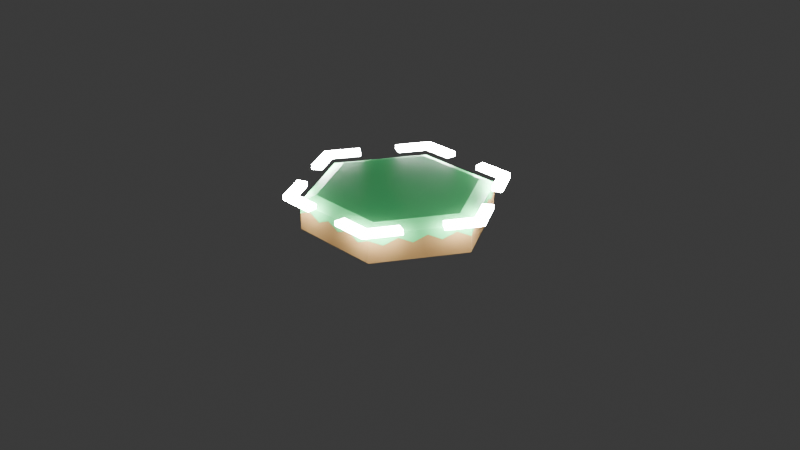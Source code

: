 # Source: tiles_grid.blend  (saved by Blender 4.3.34; exported with 4.5.12 LTS)
import bpy
from mathutils import Matrix  # noqa: F401  (used for matrix-valued properties, if any)

bpy.ops.wm.read_factory_settings(use_empty=True)
scene = bpy.context.scene
scene.name = 'Scene'

# ---- collections
col_collection = bpy.data.collections.new('Collection'); scene.collection.children.link(col_collection)

# ---- materials (node trees are filled in below, after node groups)
mat_material_001 = bpy.data.materials.new('Material.001')
mat_material_001.diffuse_color = (0.2301, 0.1332, 0.04656, 1.0)
mat_material_003 = bpy.data.materials.new('Material.003')
mat_material_003.diffuse_color = (0.04971, 0.4342, 0.1356, 1.0)
mat_material = bpy.data.materials.new('Material')

# ---- material node trees
mat_material_001.use_nodes = True; mat_material_001.node_tree.nodes.clear()
_N = mat_material_001.node_tree.nodes; _L = mat_material_001.node_tree.links
n0 = _N.new('ShaderNodeBsdfPrincipled'); n0.name = 'Principled BSDF'; n0.location = (10, 300)
n0.inputs[0].default_value = (0.2301, 0.1332, 0.04656, 1.0)
n1 = _N.new('ShaderNodeOutputMaterial'); n1.name = 'Material Output'; n1.location = (300, 300)
_L.new(n0.outputs[0], n1.inputs[0])
n1.is_active_output = True
mat_material_003.use_nodes = True; mat_material_003.node_tree.nodes.clear()
_N = mat_material_003.node_tree.nodes; _L = mat_material_003.node_tree.links
n0 = _N.new('ShaderNodeBsdfPrincipled'); n0.name = 'Principled BSDF'; n0.location = (10, 300)
n0.inputs[0].default_value = (0.04971, 0.4342, 0.1356, 1.0)
n1 = _N.new('ShaderNodeOutputMaterial'); n1.name = 'Material Output'; n1.location = (300, 300)
_L.new(n0.outputs[0], n1.inputs[0])
n1.is_active_output = True
mat_material.use_nodes = True; mat_material.node_tree.nodes.clear()
_N = mat_material.node_tree.nodes; _L = mat_material.node_tree.links
n0 = _N.new('ShaderNodeBsdfPrincipled'); n0.name = 'Principled BSDF'; n0.location = (10, 300)
n0.inputs[0].default_value = (1.0, 1.0, 1.0, 1.0)
n0.inputs[28].default_value = 100.0
n1 = _N.new('ShaderNodeOutputMaterial'); n1.name = 'Material Output'; n1.location = (300, 300)
_L.new(n0.outputs[0], n1.inputs[0])
n1.is_active_output = True

# ---- world
world_world = bpy.data.worlds.new('World'); scene.world = world_world
world_world.use_nodes = True; world_world.node_tree.nodes.clear()
_N = world_world.node_tree.nodes; _L = world_world.node_tree.links
n0 = _N.new('ShaderNodeOutputWorld'); n0.name = 'World Output'; n0.location = (300, 300)
n1 = _N.new('ShaderNodeBackground'); n1.name = 'Background'; n1.location = (10, 300)
n1.inputs[0].default_value = (0.05088, 0.05088, 0.05088, 1.0)
_L.new(n1.outputs[0], n0.inputs[0])
n0.is_active_output = True
world_world.color = (0.05088, 0.05088, 0.05088)
world_world.sun_shadow_jitter_overblur = 0.0

# ---- cameras
cam_camera = bpy.data.cameras.new('Camera')
cam_camera.clip_end = 100.0
cam_camera.ortho_scale = 7.314

# ---- lights
light_light = bpy.data.lights.new('Light', 'POINT')
light_light.energy = 1000.0
light_light.shadow_soft_size = 0.1

# ---- meshes
me_circle_001 = bpy.data.meshes.new('Circle.001')
me_circle_001.from_pydata([(0.0, 1.0, 0.0), (0.0, 1.0, 0.0), (0.0, 1.0, 0.0), (-0.866, 0.5, 0.0), (-0.866, 0.5, 0.0), (-0.866, 0.5, 0.0), (-0.866, -0.5, 0.0), (-0.866, -0.5, 0.0), (-0.866, -0.5, 0.0), (0.0, -1.0, 0.0), (0.0, -1.0, 0.0), (0.0, -1.0, 0.0), (0.866, -0.5, 0.0), (0.866, -0.5, 0.0), (0.866, -0.5, 0.0), (0.866, 0.5, 0.0), (0.866, 0.5, 0.0), (0.866, 0.5, 0.0), (-0.866, -0.5, 0.2397), (-0.866, -0.5, 0.2397), (-0.866, 0.5, 0.1742), (-0.866, 0.5, 0.1742), (0.866, 0.5, 0.1742), (0.866, 0.5, 0.1742), (0.866, -0.5, 0.2397), (0.866, -0.5, 0.2397), (0.0, -1.0, 0.1742), (0.0, -1.0, 0.1742), (0.0, 1.0, 0.2397), (0.0, 1.0, 0.2397), (0.866, 0.3571, 0.0), (0.866, 0.3571, 0.0), (0.866, 0.2143, 0.0), (0.866, 0.2143, 0.0), (0.866, 0.07143, 0.0), (0.866, 0.07143, 0.0), (0.866, -0.07143, 0.0), (0.866, -0.07143, 0.0), (0.866, -0.2143, 0.0), (0.866, -0.2143, 0.0), (0.866, -0.3571, 0.0), (0.866, -0.3571, 0.0), (0.866, 0.3571, 0.2397), (0.866, 0.2143, 0.1742), (0.866, 0.07143, 0.2397), (0.866, -0.07143, 0.1742), (0.866, -0.2143, 0.2397), (0.866, -0.3571, 0.1742), (0.1237, 0.9286, 0.0), (0.1237, 0.9286, 0.0), (0.2474, 0.8571, 0.0), (0.2474, 0.8571, 0.0), (0.3712, 0.7857, 0.0), (0.3712, 0.7857, 0.0), (0.4949, 0.7143, 0.0), (0.4949, 0.7143, 0.0), (0.6186, 0.6429, 0.0), (0.6186, 0.6429, 0.0), (0.7423, 0.5714, 0.0), (0.7423, 0.5714, 0.0), (0.1237, 0.9286, 0.1742), (0.2474, 0.8571, 0.2397), (0.3712, 0.7857, 0.1742), (0.4949, 0.7143, 0.2397), (0.6186, 0.6429, 0.1742), (0.7423, 0.5714, 0.2397), (-0.7423, 0.5714, 0.0), (-0.7423, 0.5714, 0.0), (-0.6186, 0.6429, 0.0), (-0.6186, 0.6429, 0.0), (-0.4949, 0.7143, 0.0), (-0.4949, 0.7143, 0.0), (-0.3712, 0.7857, 0.0), (-0.3712, 0.7857, 0.0), (-0.2474, 0.8571, 0.0), (-0.2474, 0.8571, 0.0), (-0.1237, 0.9286, 0.0), (-0.1237, 0.9286, 0.0), (-0.7423, 0.5714, 0.2397), (-0.6186, 0.6429, 0.1742), (-0.4949, 0.7143, 0.2397), (-0.3712, 0.7857, 0.1742), (-0.2474, 0.8571, 0.2397), (-0.1237, 0.9286, 0.1742), (-0.866, -0.3571, 0.0), (-0.866, -0.3571, 0.0), (-0.866, -0.2143, 0.0), (-0.866, -0.2143, 0.0), (-0.866, -0.07143, 0.0), (-0.866, -0.07143, 0.0), (-0.866, 0.07143, 0.0), (-0.866, 0.07143, 0.0), (-0.866, 0.2143, 0.0), (-0.866, 0.2143, 0.0), (-0.866, 0.3571, 0.0), (-0.866, 0.3571, 0.0), (-0.866, -0.3571, 0.1742), (-0.866, -0.2143, 0.2397), (-0.866, -0.07143, 0.1742), (-0.866, 0.07143, 0.2397), (-0.866, 0.2143, 0.1742), (-0.866, 0.3571, 0.2397), (-0.1237, -0.9286, 0.0), (-0.1237, -0.9286, 0.0), (-0.2474, -0.8571, 0.0), (-0.2474, -0.8571, 0.0), (-0.3712, -0.7857, 0.0), (-0.3712, -0.7857, 0.0), (-0.4949, -0.7143, 0.0), (-0.4949, -0.7143, 0.0), (-0.6186, -0.6429, 0.0), (-0.6186, -0.6429, 0.0), (-0.7423, -0.5714, 0.0), (-0.7423, -0.5714, 0.0), (-0.1237, -0.9286, 0.2397), (-0.2474, -0.8571, 0.1742), (-0.3712, -0.7857, 0.2397), (-0.4949, -0.7143, 0.1742), (-0.6186, -0.6429, 0.2397), (-0.7423, -0.5714, 0.1742), (0.7423, -0.5714, 0.0), (0.7423, -0.5714, 0.0), (0.6186, -0.6429, 0.0), (0.6186, -0.6429, 0.0), (0.4949, -0.7143, 0.0), (0.4949, -0.7143, 0.0), (0.3712, -0.7857, 0.0), (0.3712, -0.7857, 0.0), (0.2474, -0.8571, 0.0), (0.2474, -0.8571, 0.0), (0.1237, -0.9286, 0.0), (0.1237, -0.9286, 0.0), (0.7423, -0.5714, 0.1742), (0.6186, -0.6429, 0.2397), (0.4949, -0.7143, 0.1742), (0.3712, -0.7857, 0.2397), (0.2474, -0.8571, 0.1742), (0.1237, -0.9286, 0.2397), (0.0, 1.0, 0.2988), (0.0, 1.0, 0.2988), (0.0, 1.0, 0.2988), (0.0, 1.0, 0.2988), (-0.866, 0.5, 0.2988), (-0.866, 0.5, 0.2988), (-0.866, 0.5, 0.2988), (-0.866, 0.5, 0.2988), (-0.866, -0.5, 0.2988), (-0.866, -0.5, 0.2988), (-0.866, -0.5, 0.2988), (-0.866, -0.5, 0.2988), (0.0, -1.0, 0.2988), (0.0, -1.0, 0.2988), (0.0, -1.0, 0.2988), (0.0, -1.0, 0.2988), (0.866, -0.5, 0.2988), (0.866, -0.5, 0.2988), (0.866, -0.5, 0.2988), (0.866, -0.5, 0.2988), (0.866, 0.5, 0.2988), (0.866, 0.5, 0.2988), (0.866, 0.5, 0.2988), (0.866, 0.5, 0.2988), (-2.82e-10, 0.8405, 0.3573), (-2.82e-10, 0.8405, 0.3573), (-2.82e-10, 0.8405, 0.3573), (-0.7279, 0.4202, 0.3573), (-0.7279, 0.4202, 0.3573), (-0.7279, 0.4202, 0.3573), (-0.7279, -0.4202, 0.3573), (-0.7279, -0.4202, 0.3573), (-0.7279, -0.4202, 0.3573), (-2.82e-10, -0.8405, 0.3573), (-2.82e-10, -0.8405, 0.3573), (-2.82e-10, -0.8405, 0.3573), (0.7279, -0.4202, 0.3573), (0.7279, -0.4202, 0.3573), (0.7279, -0.4202, 0.3573), (0.7279, 0.4202, 0.3573), (0.7279, 0.4202, 0.3573), (0.7279, 0.4202, 0.3573), (-0.866, -0.5, 0.2397), (-0.866, -0.5, 0.2397), (-0.866, 0.5, 0.1742), (-0.866, 0.5, 0.1742), (0.866, 0.5, 0.1742), (0.866, 0.5, 0.1742), (0.866, -0.5, 0.2397), (0.866, -0.5, 0.2397), (0.0, -1.0, 0.1742), (0.0, -1.0, 0.1742), (0.0, 1.0, 0.2397), (0.0, 1.0, 0.2397), (0.866, 0.3571, 0.2988), (0.866, 0.3571, 0.2988), (0.866, 0.2143, 0.2988), (0.866, 0.2143, 0.2988), (0.866, 0.07143, 0.2988), (0.866, 0.07143, 0.2988), (0.866, -0.07143, 0.2988), (0.866, -0.07143, 0.2988), (0.866, -0.2143, 0.2988), (0.866, -0.2143, 0.2988), (0.866, -0.3571, 0.2988), (0.866, -0.3571, 0.2988), (0.7279, 0.3002, 0.3573), (0.7279, 0.3002, 0.3573), (0.7279, 0.1801, 0.3573), (0.7279, 0.1801, 0.3573), (0.7279, 0.06003, 0.3573), (0.7279, 0.06003, 0.3573), (0.7279, -0.06003, 0.3573), (0.7279, -0.06003, 0.3573), (0.7279, -0.1801, 0.3573), (0.7279, -0.1801, 0.3573), (0.7279, -0.3002, 0.3573), (0.7279, -0.3002, 0.3573), (0.866, 0.3571, 0.2397), (0.866, 0.2143, 0.1742), (0.866, 0.07143, 0.2397), (0.866, -0.07143, 0.1742), (0.866, -0.2143, 0.2397), (0.866, -0.3571, 0.1742), (0.1237, 0.9286, 0.2988), (0.1237, 0.9286, 0.2988), (0.2474, 0.8571, 0.2988), (0.2474, 0.8571, 0.2988), (0.3712, 0.7857, 0.2988), (0.3712, 0.7857, 0.2988), (0.4949, 0.7143, 0.2988), (0.4949, 0.7143, 0.2988), (0.6186, 0.6429, 0.2988), (0.6186, 0.6429, 0.2988), (0.7423, 0.5714, 0.2988), (0.7423, 0.5714, 0.2988), (0.104, 0.7804, 0.3573), (0.104, 0.7804, 0.3573), (0.208, 0.7204, 0.3573), (0.208, 0.7204, 0.3573), (0.3119, 0.6604, 0.3573), (0.3119, 0.6604, 0.3573), (0.4159, 0.6003, 0.3573), (0.4159, 0.6003, 0.3573), (0.5199, 0.5403, 0.3573), (0.5199, 0.5403, 0.3573), (0.6239, 0.4803, 0.3573), (0.6239, 0.4803, 0.3573), (0.1237, 0.9286, 0.1742), (0.2474, 0.8571, 0.2397), (0.3712, 0.7857, 0.1742), (0.4949, 0.7143, 0.2397), (0.6186, 0.6429, 0.1742), (0.7423, 0.5714, 0.2397), (-0.7423, 0.5714, 0.2988), (-0.7423, 0.5714, 0.2988), (-0.6186, 0.6429, 0.2988), (-0.6186, 0.6429, 0.2988), (-0.4949, 0.7143, 0.2988), (-0.4949, 0.7143, 0.2988), (-0.3712, 0.7857, 0.2988), (-0.3712, 0.7857, 0.2988), (-0.2474, 0.8571, 0.2988), (-0.2474, 0.8571, 0.2988), (-0.1237, 0.9286, 0.2988), (-0.1237, 0.9286, 0.2988), (-0.6239, 0.4803, 0.3573), (-0.6239, 0.4803, 0.3573), (-0.5199, 0.5403, 0.3573), (-0.5199, 0.5403, 0.3573), (-0.4159, 0.6003, 0.3573), (-0.4159, 0.6003, 0.3573), (-0.3119, 0.6604, 0.3573), (-0.3119, 0.6604, 0.3573), (-0.208, 0.7204, 0.3573), (-0.208, 0.7204, 0.3573), (-0.104, 0.7804, 0.3573), (-0.104, 0.7804, 0.3573), (-0.7423, 0.5714, 0.2397), (-0.6186, 0.6429, 0.1742), (-0.4949, 0.7143, 0.2397), (-0.3712, 0.7857, 0.1742), (-0.2474, 0.8571, 0.2397), (-0.1237, 0.9286, 0.1742), (-0.866, -0.3571, 0.2988), (-0.866, -0.3571, 0.2988), (-0.866, -0.2143, 0.2988), (-0.866, -0.2143, 0.2988), (-0.866, -0.07143, 0.2988), (-0.866, -0.07143, 0.2988), (-0.866, 0.07143, 0.2988), (-0.866, 0.07143, 0.2988), (-0.866, 0.2143, 0.2988), (-0.866, 0.2143, 0.2988), (-0.866, 0.3571, 0.2988), (-0.866, 0.3571, 0.2988), (-0.7279, -0.3002, 0.3573), (-0.7279, -0.3002, 0.3573), (-0.7279, -0.1801, 0.3573), (-0.7279, -0.1801, 0.3573), (-0.7279, -0.06003, 0.3573), (-0.7279, -0.06003, 0.3573), (-0.7279, 0.06003, 0.3573), (-0.7279, 0.06003, 0.3573), (-0.7279, 0.1801, 0.3573), (-0.7279, 0.1801, 0.3573), (-0.7279, 0.3002, 0.3573), (-0.7279, 0.3002, 0.3573), (-0.866, -0.3571, 0.1742), (-0.866, -0.2143, 0.2397), (-0.866, -0.07143, 0.1742), (-0.866, 0.07143, 0.2397), (-0.866, 0.2143, 0.1742), (-0.866, 0.3571, 0.2397), (-0.1237, -0.9286, 0.2988), (-0.1237, -0.9286, 0.2988), (-0.2474, -0.8571, 0.2988), (-0.2474, -0.8571, 0.2988), (-0.3712, -0.7857, 0.2988), (-0.3712, -0.7857, 0.2988), (-0.4949, -0.7143, 0.2988), (-0.4949, -0.7143, 0.2988), (-0.6186, -0.6429, 0.2988), (-0.6186, -0.6429, 0.2988), (-0.7423, -0.5714, 0.2988), (-0.7423, -0.5714, 0.2988), (-0.104, -0.7804, 0.3573), (-0.104, -0.7804, 0.3573), (-0.208, -0.7204, 0.3573), (-0.208, -0.7204, 0.3573), (-0.3119, -0.6604, 0.3573), (-0.3119, -0.6604, 0.3573), (-0.4159, -0.6003, 0.3573), (-0.4159, -0.6003, 0.3573), (-0.5199, -0.5403, 0.3573), (-0.5199, -0.5403, 0.3573), (-0.6239, -0.4803, 0.3573), (-0.6239, -0.4803, 0.3573), (-0.1237, -0.9286, 0.2397), (-0.2474, -0.8571, 0.1742), (-0.3712, -0.7857, 0.2397), (-0.4949, -0.7143, 0.1742), (-0.6186, -0.6429, 0.2397), (-0.7423, -0.5714, 0.1742), (0.7423, -0.5714, 0.2988), (0.7423, -0.5714, 0.2988), (0.6186, -0.6429, 0.2988), (0.6186, -0.6429, 0.2988), (0.4949, -0.7143, 0.2988), (0.4949, -0.7143, 0.2988), (0.3712, -0.7857, 0.2988), (0.3712, -0.7857, 0.2988), (0.2474, -0.8571, 0.2988), (0.2474, -0.8571, 0.2988), (0.1237, -0.9286, 0.2988), (0.1237, -0.9286, 0.2988), (0.6239, -0.4803, 0.3573), (0.6239, -0.4803, 0.3573), (0.5199, -0.5403, 0.3573), (0.5199, -0.5403, 0.3573), (0.4159, -0.6003, 0.3573), (0.4159, -0.6003, 0.3573), (0.3119, -0.6604, 0.3573), (0.3119, -0.6604, 0.3573), (0.208, -0.7204, 0.3573), (0.208, -0.7204, 0.3573), (0.104, -0.7804, 0.3573), (0.104, -0.7804, 0.3573), (0.7423, -0.5714, 0.1742), (0.6186, -0.6429, 0.2397), (0.4949, -0.7143, 0.1742), (0.3712, -0.7857, 0.2397), (0.2474, -0.8571, 0.1742), (0.1237, -0.9286, 0.2397)], [], [(94, 3, 66), (66, 68, 70), (66, 70, 72), (92, 94, 66), (90, 92, 66), (90, 66, 72), (88, 90, 72), (74, 76, 0), (88, 72, 74), (86, 88, 74), (74, 0, 48), (74, 48, 50), (84, 86, 74), (112, 6, 84), (108, 110, 112), (106, 108, 112), (112, 84, 74), (74, 50, 52), (52, 54, 56), (58, 15, 30), (52, 56, 58), (112, 74, 52), (104, 106, 112), (130, 9, 102), (104, 112, 52), (130, 102, 104), (128, 130, 104), (104, 52, 58), (58, 30, 32), (58, 32, 34), (128, 104, 58), (126, 128, 58), (58, 34, 36), (58, 36, 38), (124, 126, 58), (120, 122, 124), (40, 12, 120), (58, 38, 40), (120, 124, 58), (58, 40, 120), (121, 13, 24), (121, 24, 132), (49, 1, 28), (49, 28, 60), (67, 4, 20), (67, 20, 78), (103, 11, 27), (103, 27, 114), (31, 17, 23), (31, 23, 42), (85, 8, 19), (85, 19, 96), (14, 41, 47), (14, 47, 25), (41, 39, 46), (41, 46, 47), (39, 37, 45), (39, 45, 46), (37, 35, 44), (37, 44, 45), (35, 33, 43), (35, 43, 44), (33, 31, 42), (33, 42, 43), (16, 59, 65), (16, 65, 22), (59, 57, 64), (59, 64, 65), (57, 55, 63), (57, 63, 64), (55, 53, 62), (55, 62, 63), (53, 51, 61), (53, 61, 62), (51, 49, 60), (51, 60, 61), (2, 77, 83), (2, 83, 29), (77, 75, 82), (77, 82, 83), (75, 73, 81), (75, 81, 82), (73, 71, 80), (73, 80, 81), (71, 69, 79), (71, 79, 80), (69, 67, 78), (69, 78, 79), (5, 95, 101), (5, 101, 21), (95, 93, 100), (95, 100, 101), (93, 91, 99), (93, 99, 100), (91, 89, 98), (91, 98, 99), (89, 87, 97), (89, 97, 98), (87, 85, 96), (87, 96, 97), (7, 113, 119), (7, 119, 18), (113, 111, 118), (113, 118, 119), (111, 109, 117), (111, 117, 118), (109, 107, 116), (109, 116, 117), (107, 105, 115), (107, 115, 116), (105, 103, 114), (105, 114, 115), (10, 131, 137), (10, 137, 26), (131, 129, 136), (131, 136, 137), (129, 127, 135), (129, 135, 136), (127, 125, 134), (127, 134, 135), (125, 123, 133), (125, 133, 134), (123, 121, 132), (123, 132, 133), (192, 159, 179), (192, 179, 205), (306, 181, 149), (306, 149, 283), (216, 185, 161), (216, 161, 193), (336, 189, 153), (336, 153, 313), (276, 182, 144), (276, 144, 253), (246, 190, 139), (246, 139, 223), (366, 186, 156), (366, 156, 343), (264, 165, 304), (264, 304, 302), (270, 268, 266), (266, 264, 302), (266, 302, 300), (270, 266, 300), (270, 300, 298), (162, 274, 272), (272, 270, 298), (272, 298, 296), (234, 162, 272), (240, 238, 236), (236, 234, 272), (272, 296, 294), (294, 168, 334), (332, 330, 328), (294, 334, 332), (236, 272, 294), (242, 240, 236), (177, 244, 242), (204, 177, 242), (242, 236, 294), (294, 332, 328), (294, 328, 326), (204, 242, 294), (206, 204, 294), (294, 326, 324), (324, 171, 364), (324, 364, 362), (206, 294, 324), (208, 206, 324), (324, 362, 360), (360, 358, 356), (354, 174, 214), (360, 356, 354), (208, 324, 360), (210, 208, 360), (360, 354, 214), (212, 210, 360), (360, 214, 212), (312, 152, 173), (312, 173, 325), (252, 142, 166), (252, 166, 265), (222, 138, 163), (222, 163, 235), (342, 154, 175), (342, 175, 355), (282, 147, 170), (282, 170, 295), (187, 221, 203), (187, 203, 157), (221, 220, 201), (221, 201, 203), (220, 219, 199), (220, 199, 201), (219, 218, 197), (219, 197, 199), (218, 217, 195), (218, 195, 197), (217, 216, 193), (217, 193, 195), (155, 202, 215), (155, 215, 176), (202, 200, 213), (202, 213, 215), (200, 198, 211), (200, 211, 213), (198, 196, 209), (198, 209, 211), (196, 194, 207), (196, 207, 209), (194, 192, 205), (194, 205, 207), (158, 232, 245), (158, 245, 178), (232, 230, 243), (232, 243, 245), (230, 228, 241), (230, 241, 243), (228, 226, 239), (228, 239, 241), (226, 224, 237), (226, 237, 239), (224, 222, 235), (224, 235, 237), (184, 251, 233), (184, 233, 160), (251, 250, 231), (251, 231, 233), (250, 249, 229), (250, 229, 231), (249, 248, 227), (249, 227, 229), (248, 247, 225), (248, 225, 227), (247, 246, 223), (247, 223, 225), (140, 262, 275), (140, 275, 164), (262, 260, 273), (262, 273, 275), (260, 258, 271), (260, 271, 273), (258, 256, 269), (258, 269, 271), (256, 254, 267), (256, 267, 269), (254, 252, 265), (254, 265, 267), (191, 281, 263), (191, 263, 141), (281, 280, 261), (281, 261, 263), (280, 279, 259), (280, 259, 261), (279, 278, 257), (279, 257, 259), (278, 277, 255), (278, 255, 257), (277, 276, 253), (277, 253, 255), (143, 292, 305), (143, 305, 167), (292, 290, 303), (292, 303, 305), (290, 288, 301), (290, 301, 303), (288, 286, 299), (288, 299, 301), (286, 284, 297), (286, 297, 299), (284, 282, 295), (284, 295, 297), (183, 311, 293), (183, 293, 145), (311, 310, 291), (311, 291, 293), (310, 309, 289), (310, 289, 291), (309, 308, 287), (309, 287, 289), (308, 307, 285), (308, 285, 287), (307, 306, 283), (307, 283, 285), (146, 322, 335), (146, 335, 169), (322, 320, 333), (322, 333, 335), (320, 318, 331), (320, 331, 333), (318, 316, 329), (318, 329, 331), (316, 314, 327), (316, 327, 329), (314, 312, 325), (314, 325, 327), (180, 341, 323), (180, 323, 148), (341, 340, 321), (341, 321, 323), (340, 339, 319), (340, 319, 321), (339, 338, 317), (339, 317, 319), (338, 337, 315), (338, 315, 317), (337, 336, 313), (337, 313, 315), (150, 352, 365), (150, 365, 172), (352, 350, 363), (352, 363, 365), (350, 348, 361), (350, 361, 363), (348, 346, 359), (348, 359, 361), (346, 344, 357), (346, 357, 359), (344, 342, 355), (344, 355, 357), (188, 371, 353), (188, 353, 151), (371, 370, 351), (371, 351, 353), (370, 369, 349), (370, 349, 351), (369, 368, 347), (369, 347, 349), (368, 367, 345), (368, 345, 347), (367, 366, 343), (367, 343, 345)])
me_circle_001.polygons.foreach_set('use_smooth', [0, 1, 1, 0, 0, 0, 0, 0, 0, 0, 0, 0, 0, 0, 0, 1, 0, 0, 1, 0, 1, 0, 0, 0, 0, 0, 0, 0, 0, 0, 0, 0, 0, 0, 0, 1, 0, 0, 0, 0, 0, 0, 0, 0, 0, 0, 0, 0, 0, 0, 0, 0, 0, 0, 0, 0, 0, 0, 0, 0, 0, 0, 0, 0, 0, 0, 0, 0, 0, 0, 0, 0, 0, 0, 1, 0, 0, 0, 0, 0, 1, 0, 0, 0, 0, 0, 0, 0, 0, 0, 0, 0, 0, 0, 0, 0, 0, 0, 0, 0, 0, 0, 0, 0, 1, 0, 0, 0, 0, 0, 0, 0, 0, 0, 0, 0, 0, 0, 0, 0, 0, 0, 1, 0, 0, 0, 0, 0, 0, 0, 0, 0, 0, 1, 0, 0, 0, 0, 0, 0, 1, 0, 0, 0, 0, 1, 0, 0, 0, 1, 0, 0, 0, 1, 0, 0, 1, 0, 0, 0, 0, 0, 0, 0, 0, 0, 0, 0, 0, 0, 1, 0, 1, 0, 0, 0, 0, 0, 1, 0, 1, 0, 1, 0, 1, 0, 0, 0, 0, 0, 0, 0, 0, 0, 0, 0, 0, 0, 0, 0, 0, 0, 0, 0, 0, 0, 0, 0, 0, 0, 0, 0, 0, 0, 0, 0, 0, 0, 1, 1, 1, 0, 0, 1, 0, 0, 0, 1, 0, 0, 0, 0, 0, 0, 0, 1, 1, 0, 0, 0, 0, 0, 1, 0, 1, 0, 0, 0, 0, 0, 0, 0, 0, 0, 0, 0, 0, 0, 0, 0, 0, 0, 0, 0, 0, 0, 0, 0, 0, 0, 0, 0, 0, 0, 0, 0, 0, 0, 0, 0, 0, 0, 0, 0, 0, 0, 0, 0, 0, 0, 1, 1, 1, 0, 0, 1, 0, 0, 0, 0, 0, 1, 0, 0, 0, 0, 0, 0, 1, 0, 0, 0, 0, 0, 1, 0, 1, 0, 0, 0, 0, 0, 0, 0, 0, 0, 0, 0, 0, 0, 0, 1])
me_circle_001.polygons.foreach_set('material_index', [0, 0, 0, 0, 0, 0, 0, 0, 0, 0, 0, 0, 0, 0, 0, 0, 0, 0, 0, 0, 0, 0, 0, 0, 0, 0, 0, 0, 0, 0, 0, 0, 0, 0, 0, 0, 0, 0, 0, 0, 0, 0, 0, 0, 0, 0, 0, 0, 0, 0, 0, 0, 0, 0, 0, 0, 0, 0, 0, 0, 0, 0, 0, 0, 0, 0, 0, 0, 0, 0, 0, 0, 0, 0, 0, 0, 0, 0, 0, 0, 0, 0, 0, 0, 0, 0, 0, 0, 0, 0, 0, 0, 0, 0, 0, 0, 0, 0, 0, 0, 0, 0, 0, 0, 0, 0, 0, 0, 0, 0, 0, 0, 0, 0, 0, 0, 0, 0, 0, 0, 0, 0, 0, 0, 1, 1, 1, 1, 1, 1, 1, 1, 1, 1, 1, 1, 1, 1, 1, 1, 1, 1, 1, 1, 1, 1, 1, 1, 1, 1, 1, 1, 1, 1, 1, 1, 1, 1, 1, 1, 1, 1, 1, 1, 1, 1, 1, 1, 1, 1, 1, 1, 1, 1, 1, 1, 1, 1, 1, 1, 1, 1, 1, 1, 1, 1, 1, 1, 1, 1, 1, 1, 1, 1, 1, 1, 1, 1, 1, 1, 1, 1, 1, 1, 1, 1, 1, 1, 1, 1, 1, 1, 1, 1, 1, 1, 1, 1, 1, 1, 1, 1, 1, 1, 1, 1, 1, 1, 1, 1, 1, 1, 1, 1, 1, 1, 1, 1, 1, 1, 1, 1, 1, 1, 1, 1, 1, 1, 1, 1, 1, 1, 1, 1, 1, 1, 1, 1, 1, 1, 1, 1, 1, 1, 1, 1, 1, 1, 1, 1, 1, 1, 1, 1, 1, 1, 1, 1, 1, 1, 1, 1, 1, 1, 1, 1, 1, 1, 1, 1, 1, 1, 1, 1, 1, 1, 1, 1, 1, 1, 1, 1, 1, 1, 1, 1, 1, 1, 1, 1, 1, 1, 1, 1, 1, 1, 1, 1, 1, 1, 1, 1, 1, 1, 1, 1, 1, 1, 1, 1, 1, 1])
_uv = me_circle_001.uv_layers.new(name='UVMap')
_uv.uv.foreach_set('vector', [0.0, 0.0, 0.0, 0.0, 0.0, 0.0, 0.0, 0.0, 0.0, 0.0, 0.0, 0.0, 0.0, 0.0, 0.0, 0.0, 0.0, 0.0, 0.0, 0.0, 0.0, 0.0, 0.0, 0.0, 0.0, 0.0, 0.0, 0.0, 0.0, 0.0, 0.0, 0.0, 0.0, 0.0, 0.0, 0.0, 0.0, 0.0, 0.0, 0.0, 0.0, 0.0, 0.0, 0.0, 0.0, 0.0, 0.0, 0.0, 0.0, 0.0, 0.0, 0.0, 0.0, 0.0, 0.0, 0.0, 0.0, 0.0, 0.0, 0.0, 0.0, 0.0, 0.0, 0.0, 0.0, 0.0, 0.0, 0.0, 0.0, 0.0, 0.0, 0.0, 0.0, 0.0, 0.0, 0.0, 0.0, 0.0, 0.0, 0.0, 0.0, 0.0, 0.0, 0.0, 0.0, 0.0, 0.0, 0.0, 0.0, 0.0, 0.0, 0.0, 0.0, 0.0, 0.0, 0.0, 0.0, 0.0, 0.0, 0.0, 0.0, 0.0, 0.0, 0.0, 0.0, 0.0, 0.0, 0.0, 0.0, 0.0, 0.0, 0.0, 0.0, 0.0, 0.0, 0.0, 0.0, 0.0, 0.0, 0.0, 0.0, 0.0, 0.0, 0.0, 0.0, 0.0, 0.0, 0.0, 0.0, 0.0, 0.0, 0.0, 0.0, 0.0, 0.0, 0.0, 0.0, 0.0, 0.0, 0.0, 0.0, 0.0, 0.0, 0.0, 0.0, 0.0, 0.0, 0.0, 0.0, 0.0, 0.0, 0.0, 0.0, 0.0, 0.0, 0.0, 0.0, 0.0, 0.0, 0.0, 0.0, 0.0, 0.0, 0.0, 0.0, 0.0, 0.0, 0.0, 0.0, 0.0, 0.0, 0.0, 0.0, 0.0, 0.0, 0.0, 0.0, 0.0, 0.0, 0.0, 0.0, 0.0, 0.0, 0.0, 0.0, 0.0, 0.0, 0.0, 0.0, 0.0, 0.0, 0.0, 0.0, 0.0, 0.0, 0.0, 0.0, 0.0, 0.0, 0.0, 0.0, 0.0, 0.0, 0.0, 0.0, 0.0, 0.0, 0.0, 0.0, 0.0, 0.0, 0.0, 0.0, 0.0, 0.0, 0.0, 0.0, 0.0, 0.0, 0.0, 0.0, 0.0, 0.0, 0.0, 0.0, 0.0, 0.0, 0.0, 0.0, 0.0, 0.0, 0.0, 0.0, 0.0, 0.0, 0.0, 0.0, 0.0, 0.0, 0.0, 0.0, 0.0, 0.0, 0.0, 0.0, 0.0, 0.0, 0.0, 0.0, 0.0, 0.0, 0.0, 0.0, 0.0, 0.0, 0.0, 0.0, 0.0, 0.0, 0.0, 0.0, 0.0, 0.0, 0.0, 0.0, 0.0, 0.0, 0.0, 0.0, 0.0, 0.0, 0.0, 0.0, 0.0, 0.0, 0.0, 0.0, 0.0, 0.0, 0.0, 0.0, 0.0, 0.0, 0.0, 0.0, 0.0, 0.0, 0.0, 0.0, 0.0, 0.0, 0.0, 0.0, 0.0, 0.0, 0.0, 0.0, 0.0, 0.0, 0.0, 0.0, 0.0, 0.0, 0.0, 0.0, 0.0, 0.0, 0.0, 0.0, 0.0, 0.0, 0.0, 0.0, 0.0, 0.0, 0.0, 0.0, 0.0, 0.0, 0.0, 0.0, 0.0, 0.0, 0.0, 0.0, 0.0, 0.0, 0.0, 0.0, 0.0, 0.0, 0.0, 0.0, 0.0, 0.0, 0.0, 0.0, 0.0, 0.0, 0.0, 0.0, 0.0, 0.0, 0.0, 0.0, 0.0, 0.0, 0.0, 0.0, 0.0, 0.0, 0.0, 0.0, 0.0, 0.0, 0.0, 0.0, 0.0, 0.0, 0.0, 0.0, 0.0, 0.0, 0.0, 0.0, 0.0, 0.0, 0.0, 0.0, 0.0, 0.0, 0.0, 0.0, 0.0, 0.0, 0.0, 0.0, 0.0, 0.0, 0.0, 0.0, 0.0, 0.0, 0.0, 0.0, 0.0, 0.0, 0.0, 0.0, 0.0, 0.0, 0.0, 0.0, 0.0, 0.0, 0.0, 0.0, 0.0, 0.0, 0.0, 0.0, 0.0, 0.0, 0.0, 0.0, 0.0, 0.0, 0.0, 0.0, 0.0, 0.0, 0.0, 0.0, 0.0, 0.0, 0.0, 0.0, 0.0, 0.0, 0.0, 0.0, 0.0, 0.0, 0.0, 0.0, 0.0, 0.0, 0.0, 0.0, 0.0, 0.0, 0.0, 0.0, 0.0, 0.0, 0.0, 0.0, 0.0, 0.0, 0.0, 0.0, 0.0, 0.0, 0.0, 0.0, 0.0, 0.0, 0.0, 0.0, 0.0, 0.0, 0.0, 0.0, 0.0, 0.0, 0.0, 0.0, 0.0, 0.0, 0.0, 0.0, 0.0, 0.0, 0.0, 0.0, 0.0, 0.0, 0.0, 0.0, 0.0, 0.0, 0.0, 0.0, 0.0, 0.0, 0.0, 0.0, 0.0, 0.0, 0.0, 0.0, 0.0, 0.0, 0.0, 0.0, 0.0, 0.0, 0.0, 0.0, 0.0, 0.0, 0.0, 0.0, 0.0, 0.0, 0.0, 0.0, 0.0, 0.0, 0.0, 0.0, 0.0, 0.0, 0.0, 0.0, 0.0, 0.0, 0.0, 0.0, 0.0, 0.0, 0.0, 0.0, 0.0, 0.0, 0.0, 0.0, 0.0, 0.0, 0.0, 0.0, 0.0, 0.0, 0.0, 0.0, 0.0, 0.0, 0.0, 0.0, 0.0, 0.0, 0.0, 0.0, 0.0, 0.0, 0.0, 0.0, 0.0, 0.0, 0.0, 0.0, 0.0, 0.0, 0.0, 0.0, 0.0, 0.0, 0.0, 0.0, 0.0, 0.0, 0.0, 0.0, 0.0, 0.0, 0.0, 0.0, 0.0, 0.0, 0.0, 0.0, 0.0, 0.0, 0.0, 0.0, 0.0, 0.0, 0.0, 0.0, 0.0, 0.0, 0.0, 0.0, 0.0, 0.0, 0.0, 0.0, 0.0, 0.0, 0.0, 0.0, 0.0, 0.0, 0.0, 0.0, 0.0, 0.0, 0.0, 0.0, 0.0, 0.0, 0.0, 0.0, 0.0, 0.0, 0.0, 0.0, 0.0, 0.0, 0.0, 0.0, 0.0, 0.0, 0.0, 0.0, 0.0, 0.0, 0.0, 0.0, 0.0, 0.0, 0.0, 0.0, 0.0, 0.0, 0.0, 0.0, 0.0, 0.0, 0.0, 0.0, 0.0, 0.0, 0.0, 0.0, 0.0, 0.0, 0.0, 0.0, 0.0, 0.0, 0.0, 0.0, 0.0, 0.0, 0.0, 0.0, 0.0, 0.0, 0.0, 0.0, 0.0, 0.0, 0.0, 0.0, 0.0, 0.0, 0.0, 0.0, 0.0, 0.0, 0.0, 0.0, 0.0, 0.0, 0.0, 0.0, 0.0, 0.0, 0.0, 0.0, 0.0, 0.0, 0.0, 0.0, 0.0, 0.0, 0.0, 0.0, 0.0, 0.0, 0.0, 0.0, 0.0, 0.0, 0.0, 0.0, 0.0, 0.0, 0.0, 0.0, 0.0, 0.0, 0.0, 0.0, 0.0, 0.0, 0.0, 0.0, 0.0, 0.0, 0.0, 0.0, 0.0, 0.0, 0.0, 0.0, 0.0, 0.0, 0.0, 0.0, 0.0, 0.0, 0.0, 0.0, 0.0, 0.0, 0.0, 0.0, 0.0, 0.0, 0.0, 0.0, 0.0, 0.0, 0.0, 0.0, 0.0, 0.0, 0.0, 0.0, 0.0, 0.0, 0.0, 0.0, 0.0, 0.0, 0.0, 0.0, 0.0, 0.0, 0.0, 0.0, 0.0, 0.0, 0.0, 0.0, 0.0, 0.0, 0.0, 0.0, 0.0, 0.0, 0.0, 0.0, 0.0, 0.0, 0.0, 0.0, 0.0, 0.0, 0.0, 0.0, 0.0, 0.0, 0.0, 0.0, 0.0, 0.0, 0.0, 0.0, 0.0, 0.0, 0.0, 0.0, 0.0, 0.0, 0.0, 0.0, 0.0, 0.0, 0.0, 0.0, 0.0, 0.0, 0.0, 0.0, 0.0, 0.0, 0.0, 0.0, 0.0, 0.0, 0.0, 0.0, 0.0, 0.0, 0.0, 0.0, 0.0, 0.0, 0.0, 0.0, 0.0, 0.0, 0.0, 0.0, 0.0, 0.0, 0.0, 0.0, 0.0, 0.0, 0.0, 0.0, 0.0, 0.0, 0.0, 0.0, 0.0, 0.0, 0.0, 0.0, 0.0, 0.0, 0.0, 0.0, 0.0, 0.0, 0.0, 0.0, 0.0, 0.0, 0.0, 0.0, 0.0, 0.0, 0.0, 0.0, 0.0, 0.0, 0.0, 0.0, 0.0, 0.0, 0.0, 0.0, 0.0, 0.0, 0.0, 0.0, 0.0, 0.0, 0.0, 0.0, 0.0, 0.0, 0.0, 0.0, 0.0, 0.0, 0.0, 0.0, 0.0, 0.0, 0.0, 0.0, 0.0, 0.0, 0.0, 0.0, 0.0, 0.0, 0.0, 0.0, 0.0, 0.0, 0.0, 0.0, 0.0, 0.0, 0.0, 0.0, 0.0, 0.0, 0.0, 0.0, 0.0, 0.0, 0.0, 0.0, 0.0, 0.0, 0.0, 0.0, 0.0, 0.0, 0.0, 0.0, 0.0, 0.0, 0.0, 0.0, 0.0, 0.0, 0.0, 0.0, 0.0, 0.0, 0.0, 0.0, 0.0, 0.0, 0.0, 0.0, 0.0, 0.0, 0.0, 0.0, 0.0, 0.0, 0.0, 0.0, 0.0, 0.0, 0.0, 0.0, 0.0, 0.0, 0.0, 0.0, 0.0, 0.0, 0.0, 0.0, 0.0, 0.0, 0.0, 0.0, 0.0, 0.0, 0.0, 0.0, 0.0, 0.0, 0.0, 0.0, 0.0, 0.0, 0.0, 0.0, 0.0, 0.0, 0.0, 0.0, 0.0, 0.0, 0.0, 0.0, 0.0, 0.0, 0.0, 0.0, 0.0, 0.0, 0.0, 0.0, 0.0, 0.0, 0.0, 0.0, 0.0, 0.0, 0.0, 0.0, 0.0, 0.0, 0.0, 0.0, 0.0, 0.0, 0.0, 0.0, 0.0, 0.0, 0.0, 0.0, 0.0, 0.0, 0.0, 0.0, 0.0, 0.0, 0.0, 0.0, 0.0, 0.0, 0.0, 0.0, 0.0, 0.0, 0.0, 0.0, 0.0, 0.0, 0.0, 0.0, 0.0, 0.0, 0.0, 0.0, 0.0, 0.0, 0.0, 0.0, 0.0, 0.0, 0.0, 0.0, 0.0, 0.0, 0.0, 0.0, 0.0, 0.0, 0.0, 0.0, 0.0, 0.0, 0.0, 0.0, 0.0, 0.0, 0.0, 0.0, 0.0, 0.0, 0.0, 0.0, 0.0, 0.0, 0.0, 0.0, 0.0, 0.0, 0.0, 0.0, 0.0, 0.0, 0.0, 0.0, 0.0, 0.0, 0.0, 0.0, 0.0, 0.0, 0.0, 0.0, 0.0, 0.0, 0.0, 0.0, 0.0, 0.0, 0.0, 0.0, 0.0, 0.0, 0.0, 0.0, 0.0, 0.0, 0.0, 0.0, 0.0, 0.0, 0.0, 0.0, 0.0, 0.0, 0.0, 0.0, 0.0, 0.0, 0.0, 0.0, 0.0, 0.0, 0.0, 0.0, 0.0, 0.0, 0.0, 0.0, 0.0, 0.0, 0.0, 0.0, 0.0, 0.0, 0.0, 0.0, 0.0, 0.0, 0.0, 0.0, 0.0, 0.0, 0.0, 0.0, 0.0, 0.0, 0.0, 0.0, 0.0, 0.0, 0.0, 0.0, 0.0, 0.0, 0.0, 0.0, 0.0, 0.0, 0.0, 0.0, 0.0, 0.0, 0.0, 0.0, 0.0, 0.0, 0.0, 0.0, 0.0, 0.0, 0.0, 0.0, 0.0, 0.0, 0.0, 0.0, 0.0, 0.0, 0.0, 0.0, 0.0, 0.0, 0.0, 0.0, 0.0, 0.0, 0.0, 0.0, 0.0, 0.0, 0.0, 0.0, 0.0, 0.0, 0.0, 0.0, 0.0, 0.0, 0.0, 0.0, 0.0, 0.0, 0.0, 0.0, 0.0, 0.0, 0.0, 0.0, 0.0, 0.0, 0.0, 0.0, 0.0, 0.0, 0.0, 0.0, 0.0, 0.0, 0.0, 0.0, 0.0, 0.0, 0.0, 0.0, 0.0, 0.0, 0.0, 0.0, 0.0, 0.0, 0.0, 0.0, 0.0, 0.0, 0.0, 0.0, 0.0, 0.0, 0.0, 0.0, 0.0, 0.0, 0.0, 0.0, 0.0, 0.0, 0.0, 0.0, 0.0, 0.0, 0.0, 0.0, 0.0, 0.0, 0.0, 0.0, 0.0, 0.0, 0.0, 0.0, 0.0, 0.0, 0.0, 0.0, 0.0, 0.0, 0.0, 0.0, 0.0, 0.0, 0.0, 0.0, 0.0, 0.0, 0.0, 0.0, 0.0, 0.0, 0.0, 0.0, 0.0, 0.0, 0.0, 0.0, 0.0, 0.0, 0.0, 0.0, 0.0, 0.0, 0.0, 0.0, 0.0, 0.0, 0.0, 0.0, 0.0, 0.0, 0.0, 0.0, 0.0, 0.0, 0.0, 0.0, 0.0, 0.0, 0.0, 0.0, 0.0, 0.0, 0.0, 0.0, 0.0, 0.0, 0.0, 0.0, 0.0, 0.0, 0.0, 0.0, 0.0, 0.0, 0.0, 0.0, 0.0, 0.0, 0.0, 0.0, 0.0, 0.0, 0.0, 0.0, 0.0, 0.0, 0.0, 0.0, 0.0, 0.0, 0.0, 0.0, 0.0, 0.0, 0.0, 0.0, 0.0, 0.0, 0.0, 0.0, 0.0, 0.0, 0.0, 0.0, 0.0, 0.0, 0.0, 0.0, 0.0, 0.0, 0.0, 0.0, 0.0, 0.0, 0.0, 0.0, 0.0, 0.0, 0.0, 0.0, 0.0, 0.0, 0.0, 0.0, 0.0, 0.0, 0.0, 0.0, 0.0, 0.0, 0.0, 0.0, 0.0, 0.0, 0.0, 0.0, 0.0, 0.0, 0.0, 0.0, 0.0, 0.0, 0.0, 0.0, 0.0, 0.0, 0.0, 0.0, 0.0, 0.0, 0.0, 0.0, 0.0, 0.0, 0.0, 0.0, 0.0, 0.0, 0.0, 0.0, 0.0, 0.0, 0.0, 0.0, 0.0, 0.0, 0.0, 0.0, 0.0, 0.0, 0.0, 0.0, 0.0, 0.0, 0.0, 0.0, 0.0, 0.0, 0.0, 0.0, 0.0, 0.0, 0.0, 0.0, 0.0, 0.0, 0.0, 0.0, 0.0, 0.0, 0.0, 0.0, 0.0, 0.0, 0.0, 0.0, 0.0, 0.0, 0.0, 0.0, 0.0, 0.0, 0.0, 0.0, 0.0, 0.0, 0.0, 0.0, 0.0, 0.0, 0.0, 0.0, 0.0, 0.0, 0.0, 0.0, 0.0, 0.0, 0.0, 0.0, 0.0, 0.0, 0.0, 0.0, 0.0, 0.0, 0.0, 0.0, 0.0, 0.0, 0.0, 0.0, 0.0, 0.0, 0.0, 0.0, 0.0, 0.0, 0.0, 0.0, 0.0, 0.0, 0.0, 0.0, 0.0, 0.0, 0.0, 0.0, 0.0, 0.0, 0.0, 0.0, 0.0, 0.0, 0.0, 0.0, 0.0, 0.0, 0.0, 0.0, 0.0, 0.0, 0.0, 0.0, 0.0, 0.0, 0.0, 0.0, 0.0, 0.0, 0.0, 0.0, 0.0, 0.0, 0.0, 0.0, 0.0, 0.0, 0.0, 0.0, 0.0, 0.0, 0.0, 0.0, 0.0, 0.0, 0.0, 0.0, 0.0, 0.0, 0.0, 0.0, 0.0, 0.0, 0.0, 0.0, 0.0, 0.0, 0.0, 0.0, 0.0, 0.0, 0.0, 0.0, 0.0, 0.0, 0.0, 0.0, 0.0, 0.0, 0.0, 0.0, 0.0, 0.0, 0.0, 0.0, 0.0, 0.0, 0.0, 0.0, 0.0, 0.0, 0.0, 0.0, 0.0, 0.0, 0.0, 0.0, 0.0, 0.0, 0.0, 0.0, 0.0, 0.0, 0.0, 0.0, 0.0, 0.0, 0.0, 0.0, 0.0, 0.0, 0.0, 0.0, 0.0, 0.0, 0.0, 0.0, 0.0, 0.0, 0.0, 0.0, 0.0, 0.0, 0.0, 0.0, 0.0, 0.0, 0.0, 0.0, 0.0, 0.0, 0.0, 0.0, 0.0, 0.0, 0.0, 0.0, 0.0, 0.0, 0.0, 0.0, 0.0, 0.0, 0.0, 0.0, 0.0, 0.0, 0.0, 0.0, 0.0, 0.0, 0.0, 0.0, 0.0, 0.0, 0.0, 0.0, 0.0, 0.0, 0.0, 0.0, 0.0, 0.0, 0.0, 0.0, 0.0, 0.0, 0.0, 0.0, 0.0, 0.0, 0.0, 0.0, 0.0, 0.0, 0.0, 0.0, 0.0, 0.0, 0.0, 0.0, 0.0, 0.0, 0.0, 0.0, 0.0, 0.0, 0.0, 0.0, 0.0, 0.0, 0.0, 0.0, 0.0, 0.0, 0.0, 0.0, 0.0, 0.0, 0.0, 0.0, 0.0, 0.0, 0.0, 0.0, 0.0, 0.0, 0.0, 0.0, 0.0, 0.0, 0.0, 0.0, 0.0, 0.0, 0.0, 0.0, 0.0, 0.0, 0.0, 0.0, 0.0, 0.0, 0.0, 0.0, 0.0, 0.0, 0.0, 0.0, 0.0, 0.0, 0.0, 0.0, 0.0, 0.0, 0.0, 0.0, 0.0, 0.0, 0.0, 0.0, 0.0, 0.0, 0.0, 0.0, 0.0, 0.0, 0.0, 0.0, 0.0, 0.0, 0.0, 0.0, 0.0, 0.0, 0.0, 0.0, 0.0, 0.0, 0.0, 0.0, 0.0, 0.0, 0.0, 0.0, 0.0, 0.0, 0.0, 0.0, 0.0, 0.0, 0.0, 0.0, 0.0, 0.0, 0.0, 0.0, 0.0, 0.0, 0.0, 0.0, 0.0, 0.0, 0.0, 0.0, 0.0, 0.0, 0.0, 0.0, 0.0, 0.0, 0.0, 0.0, 0.0, 0.0, 0.0, 0.0, 0.0, 0.0, 0.0, 0.0, 0.0, 0.0, 0.0, 0.0, 0.0, 0.0, 0.0, 0.0, 0.0, 0.0, 0.0, 0.0, 0.0, 0.0, 0.0, 0.0, 0.0, 0.0, 0.0, 0.0, 0.0, 0.0, 0.0, 0.0, 0.0, 0.0, 0.0, 0.0, 0.0, 0.0, 0.0, 0.0, 0.0, 0.0, 0.0, 0.0, 0.0, 0.0, 0.0, 0.0, 0.0, 0.0, 0.0, 0.0, 0.0, 0.0, 0.0, 0.0, 0.0, 0.0, 0.0, 0.0, 0.0, 0.0, 0.0, 0.0, 0.0, 0.0, 0.0, 0.0, 0.0, 0.0, 0.0, 0.0, 0.0, 0.0, 0.0, 0.0, 0.0, 0.0, 0.0, 0.0, 0.0, 0.0, 0.0, 0.0, 0.0, 0.0, 0.0, 0.0, 0.0, 0.0, 0.0, 0.0, 0.0, 0.0, 0.0, 0.0, 0.0, 0.0, 0.0, 0.0, 0.0, 0.0, 0.0, 0.0, 0.0, 0.0, 0.0, 0.0, 0.0, 0.0, 0.0, 0.0, 0.0, 0.0, 0.0, 0.0, 0.0, 0.0, 0.0, 0.0, 0.0, 0.0, 0.0, 0.0, 0.0, 0.0, 0.0, 0.0, 0.0, 0.0, 0.0, 0.0, 0.0, 0.0, 0.0, 0.0, 0.0, 0.0, 0.0, 0.0, 0.0, 0.0, 0.0, 0.0, 0.0, 0.0, 0.0, 0.0, 0.0, 0.0, 0.0, 0.0, 0.0, 0.0, 0.0, 0.0, 0.0, 0.0, 0.0, 0.0, 0.0, 0.0, 0.0, 0.0, 0.0, 0.0, 0.0, 0.0, 0.0, 0.0, 0.0, 0.0, 0.0, 0.0, 0.0, 0.0, 0.0, 0.0, 0.0, 0.0, 0.0, 0.0, 0.0, 0.0, 0.0, 0.0, 0.0, 0.0, 0.0, 0.0, 0.0, 0.0, 0.0, 0.0, 0.0, 0.0, 0.0, 0.0, 0.0, 0.0, 0.0, 0.0, 0.0, 0.0, 0.0, 0.0, 0.0, 0.0, 0.0, 0.0, 0.0, 0.0, 0.0, 0.0, 0.0, 0.0, 0.0, 0.0, 0.0, 0.0, 0.0, 0.0, 0.0, 0.0, 0.0, 0.0, 0.0, 0.0, 0.0, 0.0, 0.0, 0.0, 0.0, 0.0, 0.0, 0.0, 0.0, 0.0, 0.0, 0.0, 0.0, 0.0, 0.0, 0.0, 0.0, 0.0, 0.0, 0.0, 0.0, 0.0, 0.0, 0.0, 0.0, 0.0, 0.0, 0.0, 0.0, 0.0, 0.0, 0.0, 0.0, 0.0, 0.0])
_uv.active_render = True
_uv = me_circle_001.uv_layers.new(name='UVMap.001')
_uv.uv.foreach_set('vector', [0.06699, 0.6786, 0.06699, 0.75, 0.1288, 0.7857, 0.1288, 0.7857, 0.1907, 0.8214, 0.2526, 0.8571, 0.1288, 0.7857, 0.2526, 0.8571, 0.3144, 0.8929, 0.06699, 0.6071, 0.06699, 0.6786, 0.1288, 0.7857, 0.06699, 0.5357, 0.06699, 0.6071, 0.1288, 0.7857, 0.06699, 0.5357, 0.1288, 0.7857, 0.3144, 0.8929, 0.06699, 0.4643, 0.06699, 0.5357, 0.3144, 0.8929, 0.3763, 0.9286, 0.4381, 0.9643, 0.5, 1.0, 0.06699, 0.4643, 0.3144, 0.8929, 0.3763, 0.9286, 0.06699, 0.3929, 0.06699, 0.4643, 0.3763, 0.9286, 0.3763, 0.9286, 0.5, 1.0, 0.5619, 0.9643, 0.3763, 0.9286, 0.5619, 0.9643, 0.6237, 0.9286, 0.06699, 0.3214, 0.06699, 0.3929, 0.3763, 0.9286, 0.1288, 0.2143, 0.06699, 0.25, 0.06699, 0.3214, 0.2526, 0.1429, 0.1907, 0.1786, 0.1288, 0.2143, 0.3144, 0.1071, 0.2526, 0.1429, 0.1288, 0.2143, 0.1288, 0.2143, 0.06699, 0.3214, 0.3763, 0.9286, 0.3763, 0.9286, 0.6237, 0.9286, 0.6856, 0.8929, 0.6856, 0.8929, 0.7474, 0.8571, 0.8093, 0.8214, 0.8712, 0.7857, 0.933, 0.75, 0.933, 0.6786, 0.6856, 0.8929, 0.8093, 0.8214, 0.8712, 0.7857, 0.1288, 0.2143, 0.3763, 0.9286, 0.6856, 0.8929, 0.3763, 0.07143, 0.3144, 0.1071, 0.1288, 0.2143, 0.5619, 0.03571, 0.5, 0.0, 0.4381, 0.03571, 0.3763, 0.07143, 0.1288, 0.2143, 0.6856, 0.8929, 0.5619, 0.03571, 0.4381, 0.03571, 0.3763, 0.07143, 0.6237, 0.07143, 0.5619, 0.03571, 0.3763, 0.07143, 0.3763, 0.07143, 0.6856, 0.8929, 0.8712, 0.7857, 0.8712, 0.7857, 0.933, 0.6786, 0.933, 0.6071, 0.8712, 0.7857, 0.933, 0.6071, 0.933, 0.5357, 0.6237, 0.07143, 0.3763, 0.07143, 0.8712, 0.7857, 0.6856, 0.1071, 0.6237, 0.07143, 0.8712, 0.7857, 0.8712, 0.7857, 0.933, 0.5357, 0.933, 0.4643, 0.8712, 0.7857, 0.933, 0.4643, 0.933, 0.3929, 0.7474, 0.1429, 0.6856, 0.1071, 0.8712, 0.7857, 0.8712, 0.2143, 0.8093, 0.1786, 0.7474, 0.1429, 0.933, 0.3214, 0.933, 0.25, 0.8712, 0.2143, 0.8712, 0.7857, 0.933, 0.3929, 0.933, 0.3214, 0.8712, 0.2143, 0.7474, 0.1429, 0.8712, 0.7857, 0.8712, 0.7857, 0.933, 0.3214, 0.8712, 0.2143, 0.8712, 0.436, 0.933, 0.436, 0.933, 0.5558, 0.8712, 0.436, 0.933, 0.5558, 0.8712, 0.5558, 0.5619, 0.436, 0.5, 0.436, 0.5, 0.5558, 0.5619, 0.436, 0.5, 0.5558, 0.5619, 0.5558, 0.1288, 0.436, 0.06699, 0.436, 0.06699, 0.5558, 0.1288, 0.436, 0.06699, 0.5558, 0.1288, 0.5558, 0.4381, 0.436, 0.5, 0.436, 0.5, 0.5558, 0.4381, 0.436, 0.5, 0.5558, 0.4381, 0.5558, 0.6786, 0.436, 0.75, 0.436, 0.75, 0.5558, 0.6786, 0.436, 0.75, 0.5558, 0.6786, 0.5558, 0.3214, 0.436, 0.25, 0.436, 0.25, 0.5558, 0.3214, 0.436, 0.25, 0.5558, 0.3214, 0.5558, 0.25, 0.436, 0.3214, 0.436, 0.3214, 0.5558, 0.25, 0.436, 0.3214, 0.5558, 0.25, 0.5558, 0.3214, 0.436, 0.3929, 0.436, 0.3929, 0.5558, 0.3214, 0.436, 0.3929, 0.5558, 0.3214, 0.5558, 0.3929, 0.436, 0.4643, 0.436, 0.4643, 0.5558, 0.3929, 0.436, 0.4643, 0.5558, 0.3929, 0.5558, 0.4643, 0.436, 0.5357, 0.436, 0.5357, 0.5558, 0.4643, 0.436, 0.5357, 0.5558, 0.4643, 0.5558, 0.5357, 0.436, 0.6071, 0.436, 0.6071, 0.5558, 0.5357, 0.436, 0.6071, 0.5558, 0.5357, 0.5558, 0.6071, 0.436, 0.6786, 0.436, 0.6786, 0.5558, 0.6071, 0.436, 0.6786, 0.5558, 0.6071, 0.5558, 0.933, 0.436, 0.8712, 0.436, 0.8712, 0.5558, 0.933, 0.436, 0.8712, 0.5558, 0.933, 0.5558, 0.8712, 0.436, 0.8093, 0.436, 0.8093, 0.5558, 0.8712, 0.436, 0.8093, 0.5558, 0.8712, 0.5558, 0.8093, 0.436, 0.7474, 0.436, 0.7474, 0.5558, 0.8093, 0.436, 0.7474, 0.5558, 0.8093, 0.5558, 0.7474, 0.436, 0.6856, 0.436, 0.6856, 0.5558, 0.7474, 0.436, 0.6856, 0.5558, 0.7474, 0.5558, 0.6856, 0.436, 0.6237, 0.436, 0.6237, 0.5558, 0.6856, 0.436, 0.6237, 0.5558, 0.6856, 0.5558, 0.6237, 0.436, 0.5619, 0.436, 0.5619, 0.5558, 0.6237, 0.436, 0.5619, 0.5558, 0.6237, 0.5558, 0.5, 0.436, 0.4381, 0.436, 0.4381, 0.5558, 0.5, 0.436, 0.4381, 0.5558, 0.5, 0.5558, 0.4381, 0.436, 0.3763, 0.436, 0.3763, 0.5558, 0.4381, 0.436, 0.3763, 0.5558, 0.4381, 0.5558, 0.3763, 0.436, 0.3144, 0.436, 0.3144, 0.5558, 0.3763, 0.436, 0.3144, 0.5558, 0.3763, 0.5558, 0.3144, 0.436, 0.2526, 0.436, 0.2526, 0.5558, 0.3144, 0.436, 0.2526, 0.5558, 0.3144, 0.5558, 0.2526, 0.436, 0.1907, 0.436, 0.1907, 0.5558, 0.2526, 0.436, 0.1907, 0.5558, 0.2526, 0.5558, 0.1907, 0.436, 0.1288, 0.436, 0.1288, 0.5558, 0.1907, 0.436, 0.1288, 0.5558, 0.1907, 0.5558, 0.75, 0.436, 0.6786, 0.436, 0.6786, 0.5558, 0.75, 0.436, 0.6786, 0.5558, 0.75, 0.5558, 0.6786, 0.436, 0.6071, 0.436, 0.6071, 0.5558, 0.6786, 0.436, 0.6071, 0.5558, 0.6786, 0.5558, 0.6071, 0.436, 0.5357, 0.436, 0.5357, 0.5558, 0.6071, 0.436, 0.5357, 0.5558, 0.6071, 0.5558, 0.5357, 0.436, 0.4643, 0.436, 0.4643, 0.5558, 0.5357, 0.436, 0.4643, 0.5558, 0.5357, 0.5558, 0.4643, 0.436, 0.3929, 0.436, 0.3929, 0.5558, 0.4643, 0.436, 0.3929, 0.5558, 0.4643, 0.5558, 0.3929, 0.436, 0.3214, 0.436, 0.3214, 0.5558, 0.3929, 0.436, 0.3214, 0.5558, 0.3929, 0.5558, 0.06699, 0.436, 0.1288, 0.436, 0.1288, 0.5558, 0.06699, 0.436, 0.1288, 0.5558, 0.06699, 0.5558, 0.1288, 0.436, 0.1907, 0.436, 0.1907, 0.5558, 0.1288, 0.436, 0.1907, 0.5558, 0.1288, 0.5558, 0.1907, 0.436, 0.2526, 0.436, 0.2526, 0.5558, 0.1907, 0.436, 0.2526, 0.5558, 0.1907, 0.5558, 0.2526, 0.436, 0.3144, 0.436, 0.3144, 0.5558, 0.2526, 0.436, 0.3144, 0.5558, 0.2526, 0.5558, 0.3144, 0.436, 0.3763, 0.436, 0.3763, 0.5558, 0.3144, 0.436, 0.3763, 0.5558, 0.3144, 0.5558, 0.3763, 0.436, 0.4381, 0.436, 0.4381, 0.5558, 0.3763, 0.436, 0.4381, 0.5558, 0.3763, 0.5558, 0.5, 0.436, 0.5619, 0.436, 0.5619, 0.5558, 0.5, 0.436, 0.5619, 0.5558, 0.5, 0.5558, 0.5619, 0.436, 0.6237, 0.436, 0.6237, 0.5558, 0.5619, 0.436, 0.6237, 0.5558, 0.5619, 0.5558, 0.6237, 0.436, 0.6856, 0.436, 0.6856, 0.5558, 0.6237, 0.436, 0.6856, 0.5558, 0.6237, 0.5558, 0.6856, 0.436, 0.7474, 0.436, 0.7474, 0.5558, 0.6856, 0.436, 0.7474, 0.5558, 0.6856, 0.5558, 0.7474, 0.436, 0.8093, 0.436, 0.8093, 0.5558, 0.7474, 0.436, 0.8093, 0.5558, 0.7474, 0.5558, 0.8093, 0.436, 0.8712, 0.436, 0.8712, 0.5558, 0.8093, 0.436, 0.8712, 0.5558, 0.8093, 0.5558, 0.7233, 0.5125, 0.6904, 0.5315, 0.6904, 0.4891, 0.7233, 0.5125, 0.6904, 0.4891, 0.7181, 0.4732, 0.3214, 0.5558, 0.25, 0.5558, 0.25, 0.5854, 0.3214, 0.5558, 0.25, 0.5854, 0.3214, 0.5854, 0.6786, 0.5558, 0.75, 0.5558, 0.75, 0.5854, 0.6786, 0.5558, 0.75, 0.5854, 0.6786, 0.5854, 0.4381, 0.5558, 0.5, 0.5558, 0.5, 0.5854, 0.4381, 0.5558, 0.5, 0.5854, 0.4381, 0.5854, 0.1288, 0.5558, 0.06699, 0.5558, 0.06699, 0.5854, 0.1288, 0.5558, 0.06699, 0.5854, 0.1288, 0.5854, 0.5619, 0.5558, 0.5, 0.5558, 0.5, 0.5854, 0.5619, 0.5558, 0.5, 0.5854, 0.5619, 0.5854, 0.8712, 0.5558, 0.933, 0.5558, 0.933, 0.5854, 0.8712, 0.5558, 0.933, 0.5854, 0.8712, 0.5854, 0.497, 0.186, 0.497, 0.1541, 0.5246, 0.1381, 0.497, 0.186, 0.5246, 0.1381, 0.5523, 0.1222, 0.497, 0.2817, 0.497, 0.2498, 0.497, 0.2179, 0.497, 0.2179, 0.497, 0.186, 0.5523, 0.1222, 0.497, 0.2179, 0.5523, 0.1222, 0.5799, 0.1062, 0.497, 0.2817, 0.497, 0.2179, 0.5799, 0.1062, 0.497, 0.2817, 0.5799, 0.1062, 0.6075, 0.09025, 0.497, 0.3774, 0.497, 0.3455, 0.497, 0.3136, 0.497, 0.3136, 0.497, 0.2817, 0.6075, 0.09025, 0.497, 0.3136, 0.6075, 0.09025, 0.6352, 0.0743, 0.5246, 0.3934, 0.497, 0.3774, 0.497, 0.3136, 0.6075, 0.4412, 0.5799, 0.4253, 0.5523, 0.4093, 0.5523, 0.4093, 0.5246, 0.3934, 0.497, 0.3136, 0.497, 0.3136, 0.6352, 0.0743, 0.6628, 0.05835, 0.6628, 0.05835, 0.6904, 0.04239, 0.7181, 0.05835, 0.7457, 0.0743, 0.7733, 0.09025, 0.801, 0.1062, 0.6628, 0.05835, 0.7181, 0.05835, 0.7457, 0.0743, 0.5523, 0.4093, 0.497, 0.3136, 0.6628, 0.05835, 0.6352, 0.4572, 0.6075, 0.4412, 0.5523, 0.4093, 0.6904, 0.4891, 0.6628, 0.4732, 0.6352, 0.4572, 0.7181, 0.4732, 0.6904, 0.4891, 0.6352, 0.4572, 0.6352, 0.4572, 0.5523, 0.4093, 0.6628, 0.05835, 0.6628, 0.05835, 0.7457, 0.0743, 0.801, 0.1062, 0.6628, 0.05835, 0.801, 0.1062, 0.8286, 0.1222, 0.7181, 0.4732, 0.6352, 0.4572, 0.6628, 0.05835, 0.7457, 0.4572, 0.7181, 0.4732, 0.6628, 0.05835, 0.6628, 0.05835, 0.8286, 0.1222, 0.8562, 0.1381, 0.8562, 0.1381, 0.8839, 0.1541, 0.8839, 0.186, 0.8562, 0.1381, 0.8839, 0.186, 0.8839, 0.2179, 0.7457, 0.4572, 0.6628, 0.05835, 0.8562, 0.1381, 0.7733, 0.4412, 0.7457, 0.4572, 0.8562, 0.1381, 0.8562, 0.1381, 0.8839, 0.2179, 0.8839, 0.2498, 0.8839, 0.2498, 0.8839, 0.2817, 0.8839, 0.3136, 0.8839, 0.3455, 0.8839, 0.3774, 0.8562, 0.3934, 0.8839, 0.2498, 0.8839, 0.3136, 0.8839, 0.3455, 0.7733, 0.4412, 0.8562, 0.1381, 0.8839, 0.2498, 0.801, 0.4253, 0.7733, 0.4412, 0.8839, 0.2498, 0.8839, 0.2498, 0.8839, 0.3455, 0.8562, 0.3934, 0.8286, 0.4093, 0.801, 0.4253, 0.8839, 0.2498, 0.8839, 0.2498, 0.8562, 0.3934, 0.8286, 0.4093, 0.8877, 0.1139, 0.9206, 0.1329, 0.8839, 0.1541, 0.8877, 0.1139, 0.8839, 0.1541, 0.8562, 0.1381, 0.4603, 0.1708, 0.4603, 0.1329, 0.497, 0.1541, 0.4603, 0.1708, 0.497, 0.1541, 0.497, 0.186, 0.4932, 0.4176, 0.4603, 0.3986, 0.497, 0.3774, 0.4932, 0.4176, 0.497, 0.3774, 0.5246, 0.3934, 0.9206, 0.3607, 0.9206, 0.3986, 0.8839, 0.3774, 0.9206, 0.3607, 0.8839, 0.3774, 0.8839, 0.3455, 0.6576, 0.01898, 0.6904, 0.0, 0.6904, 0.04239, 0.6576, 0.01898, 0.6904, 0.04239, 0.6628, 0.05835, 0.25, 0.5558, 0.3214, 0.5558, 0.3214, 0.5854, 0.25, 0.5558, 0.3214, 0.5854, 0.25, 0.5854, 0.3214, 0.5558, 0.3929, 0.5558, 0.3929, 0.5854, 0.3214, 0.5558, 0.3929, 0.5854, 0.3214, 0.5854, 0.3929, 0.5558, 0.4643, 0.5558, 0.4643, 0.5854, 0.3929, 0.5558, 0.4643, 0.5854, 0.3929, 0.5854, 0.4643, 0.5558, 0.5357, 0.5558, 0.5357, 0.5854, 0.4643, 0.5558, 0.5357, 0.5854, 0.4643, 0.5854, 0.5357, 0.5558, 0.6071, 0.5558, 0.6071, 0.5854, 0.5357, 0.5558, 0.6071, 0.5854, 0.5357, 0.5854, 0.6071, 0.5558, 0.6786, 0.5558, 0.6786, 0.5854, 0.6071, 0.5558, 0.6786, 0.5854, 0.6071, 0.5854, 0.9206, 0.3986, 0.8877, 0.4176, 0.8562, 0.3934, 0.9206, 0.3986, 0.8562, 0.3934, 0.8839, 0.3774, 0.8877, 0.4176, 0.8548, 0.4366, 0.8286, 0.4093, 0.8877, 0.4176, 0.8286, 0.4093, 0.8562, 0.3934, 0.8548, 0.4366, 0.822, 0.4556, 0.801, 0.4253, 0.8548, 0.4366, 0.801, 0.4253, 0.8286, 0.4093, 0.822, 0.4556, 0.7891, 0.4746, 0.7733, 0.4412, 0.822, 0.4556, 0.7733, 0.4412, 0.801, 0.4253, 0.7891, 0.4746, 0.7562, 0.4935, 0.7457, 0.4572, 0.7891, 0.4746, 0.7457, 0.4572, 0.7733, 0.4412, 0.7562, 0.4935, 0.7233, 0.5125, 0.7181, 0.4732, 0.7562, 0.4935, 0.7181, 0.4732, 0.7457, 0.4572, 0.6904, 0.5315, 0.6576, 0.5125, 0.6628, 0.4732, 0.6904, 0.5315, 0.6628, 0.4732, 0.6904, 0.4891, 0.6576, 0.5125, 0.6247, 0.4935, 0.6352, 0.4572, 0.6576, 0.5125, 0.6352, 0.4572, 0.6628, 0.4732, 0.6247, 0.4935, 0.5918, 0.4746, 0.6075, 0.4412, 0.6247, 0.4935, 0.6075, 0.4412, 0.6352, 0.4572, 0.5918, 0.4746, 0.5589, 0.4556, 0.5799, 0.4253, 0.5918, 0.4746, 0.5799, 0.4253, 0.6075, 0.4412, 0.5589, 0.4556, 0.526, 0.4366, 0.5523, 0.4093, 0.5589, 0.4556, 0.5523, 0.4093, 0.5799, 0.4253, 0.526, 0.4366, 0.4932, 0.4176, 0.5246, 0.3934, 0.526, 0.4366, 0.5246, 0.3934, 0.5523, 0.4093, 0.933, 0.5558, 0.8712, 0.5558, 0.8712, 0.5854, 0.933, 0.5558, 0.8712, 0.5854, 0.933, 0.5854, 0.8712, 0.5558, 0.8093, 0.5558, 0.8093, 0.5854, 0.8712, 0.5558, 0.8093, 0.5854, 0.8712, 0.5854, 0.8093, 0.5558, 0.7474, 0.5558, 0.7474, 0.5854, 0.8093, 0.5558, 0.7474, 0.5854, 0.8093, 0.5854, 0.7474, 0.5558, 0.6856, 0.5558, 0.6856, 0.5854, 0.7474, 0.5558, 0.6856, 0.5854, 0.7474, 0.5854, 0.6856, 0.5558, 0.6237, 0.5558, 0.6237, 0.5854, 0.6856, 0.5558, 0.6237, 0.5854, 0.6856, 0.5854, 0.6237, 0.5558, 0.5619, 0.5558, 0.5619, 0.5854, 0.6237, 0.5558, 0.5619, 0.5854, 0.6237, 0.5854, 0.4603, 0.3986, 0.4603, 0.3607, 0.497, 0.3455, 0.4603, 0.3986, 0.497, 0.3455, 0.497, 0.3774, 0.4603, 0.3607, 0.4603, 0.3227, 0.497, 0.3136, 0.4603, 0.3607, 0.497, 0.3136, 0.497, 0.3455, 0.4603, 0.3227, 0.4603, 0.2847, 0.497, 0.2817, 0.4603, 0.3227, 0.497, 0.2817, 0.497, 0.3136, 0.4603, 0.2847, 0.4603, 0.2468, 0.497, 0.2498, 0.4603, 0.2847, 0.497, 0.2498, 0.497, 0.2817, 0.4603, 0.2468, 0.4603, 0.2088, 0.497, 0.2179, 0.4603, 0.2468, 0.497, 0.2179, 0.497, 0.2498, 0.4603, 0.2088, 0.4603, 0.1708, 0.497, 0.186, 0.4603, 0.2088, 0.497, 0.186, 0.497, 0.2179, 0.5, 0.5558, 0.4381, 0.5558, 0.4381, 0.5854, 0.5, 0.5558, 0.4381, 0.5854, 0.5, 0.5854, 0.4381, 0.5558, 0.3763, 0.5558, 0.3763, 0.5854, 0.4381, 0.5558, 0.3763, 0.5854, 0.4381, 0.5854, 0.3763, 0.5558, 0.3144, 0.5558, 0.3144, 0.5854, 0.3763, 0.5558, 0.3144, 0.5854, 0.3763, 0.5854, 0.3144, 0.5558, 0.2526, 0.5558, 0.2526, 0.5854, 0.3144, 0.5558, 0.2526, 0.5854, 0.3144, 0.5854, 0.2526, 0.5558, 0.1907, 0.5558, 0.1907, 0.5854, 0.2526, 0.5558, 0.1907, 0.5854, 0.2526, 0.5854, 0.1907, 0.5558, 0.1288, 0.5558, 0.1288, 0.5854, 0.1907, 0.5558, 0.1288, 0.5854, 0.1907, 0.5854, 0.4603, 0.1329, 0.4932, 0.1139, 0.5246, 0.1381, 0.4603, 0.1329, 0.5246, 0.1381, 0.497, 0.1541, 0.4932, 0.1139, 0.526, 0.09491, 0.5523, 0.1222, 0.4932, 0.1139, 0.5523, 0.1222, 0.5246, 0.1381, 0.526, 0.09491, 0.5589, 0.07593, 0.5799, 0.1062, 0.526, 0.09491, 0.5799, 0.1062, 0.5523, 0.1222, 0.5589, 0.07593, 0.5918, 0.05695, 0.6075, 0.09025, 0.5589, 0.07593, 0.6075, 0.09025, 0.5799, 0.1062, 0.5918, 0.05695, 0.6247, 0.03796, 0.6352, 0.0743, 0.5918, 0.05695, 0.6352, 0.0743, 0.6075, 0.09025, 0.6247, 0.03796, 0.6576, 0.01898, 0.6628, 0.05835, 0.6247, 0.03796, 0.6628, 0.05835, 0.6352, 0.0743, 0.75, 0.5558, 0.6786, 0.5558, 0.6786, 0.5854, 0.75, 0.5558, 0.6786, 0.5854, 0.75, 0.5854, 0.6786, 0.5558, 0.6071, 0.5558, 0.6071, 0.5854, 0.6786, 0.5558, 0.6071, 0.5854, 0.6786, 0.5854, 0.6071, 0.5558, 0.5357, 0.5558, 0.5357, 0.5854, 0.6071, 0.5558, 0.5357, 0.5854, 0.6071, 0.5854, 0.5357, 0.5558, 0.4643, 0.5558, 0.4643, 0.5854, 0.5357, 0.5558, 0.4643, 0.5854, 0.5357, 0.5854, 0.4643, 0.5558, 0.3929, 0.5558, 0.3929, 0.5854, 0.4643, 0.5558, 0.3929, 0.5854, 0.4643, 0.5854, 0.3929, 0.5558, 0.3214, 0.5558, 0.3214, 0.5854, 0.3929, 0.5558, 0.3214, 0.5854, 0.3929, 0.5854, 0.6904, 0.0, 0.7233, 0.01898, 0.7181, 0.05835, 0.6904, 0.0, 0.7181, 0.05835, 0.6904, 0.04239, 0.7233, 0.01898, 0.7562, 0.03796, 0.7457, 0.0743, 0.7233, 0.01898, 0.7457, 0.0743, 0.7181, 0.05835, 0.7562, 0.03796, 0.7891, 0.05695, 0.7733, 0.09025, 0.7562, 0.03796, 0.7733, 0.09025, 0.7457, 0.0743, 0.7891, 0.05695, 0.822, 0.07593, 0.801, 0.1062, 0.7891, 0.05695, 0.801, 0.1062, 0.7733, 0.09025, 0.822, 0.07593, 0.8548, 0.09491, 0.8286, 0.1222, 0.822, 0.07593, 0.8286, 0.1222, 0.801, 0.1062, 0.8548, 0.09491, 0.8877, 0.1139, 0.8562, 0.1381, 0.8548, 0.09491, 0.8562, 0.1381, 0.8286, 0.1222, 0.06699, 0.5558, 0.1288, 0.5558, 0.1288, 0.5854, 0.06699, 0.5558, 0.1288, 0.5854, 0.06699, 0.5854, 0.1288, 0.5558, 0.1907, 0.5558, 0.1907, 0.5854, 0.1288, 0.5558, 0.1907, 0.5854, 0.1288, 0.5854, 0.1907, 0.5558, 0.2526, 0.5558, 0.2526, 0.5854, 0.1907, 0.5558, 0.2526, 0.5854, 0.1907, 0.5854, 0.2526, 0.5558, 0.3144, 0.5558, 0.3144, 0.5854, 0.2526, 0.5558, 0.3144, 0.5854, 0.2526, 0.5854, 0.3144, 0.5558, 0.3763, 0.5558, 0.3763, 0.5854, 0.3144, 0.5558, 0.3763, 0.5854, 0.3144, 0.5854, 0.3763, 0.5558, 0.4381, 0.5558, 0.4381, 0.5854, 0.3763, 0.5558, 0.4381, 0.5854, 0.3763, 0.5854, 0.9206, 0.1329, 0.9206, 0.1708, 0.8839, 0.186, 0.9206, 0.1329, 0.8839, 0.186, 0.8839, 0.1541, 0.9206, 0.1708, 0.9206, 0.2088, 0.8839, 0.2179, 0.9206, 0.1708, 0.8839, 0.2179, 0.8839, 0.186, 0.9206, 0.2088, 0.9206, 0.2468, 0.8839, 0.2498, 0.9206, 0.2088, 0.8839, 0.2498, 0.8839, 0.2179, 0.9206, 0.2468, 0.9206, 0.2847, 0.8839, 0.2817, 0.9206, 0.2468, 0.8839, 0.2817, 0.8839, 0.2498, 0.9206, 0.2847, 0.9206, 0.3227, 0.8839, 0.3136, 0.9206, 0.2847, 0.8839, 0.3136, 0.8839, 0.2817, 0.9206, 0.3227, 0.9206, 0.3607, 0.8839, 0.3455, 0.9206, 0.3227, 0.8839, 0.3455, 0.8839, 0.3136, 0.5, 0.5558, 0.5619, 0.5558, 0.5619, 0.5854, 0.5, 0.5558, 0.5619, 0.5854, 0.5, 0.5854, 0.5619, 0.5558, 0.6237, 0.5558, 0.6237, 0.5854, 0.5619, 0.5558, 0.6237, 0.5854, 0.5619, 0.5854, 0.6237, 0.5558, 0.6856, 0.5558, 0.6856, 0.5854, 0.6237, 0.5558, 0.6856, 0.5854, 0.6237, 0.5854, 0.6856, 0.5558, 0.7474, 0.5558, 0.7474, 0.5854, 0.6856, 0.5558, 0.7474, 0.5854, 0.6856, 0.5854, 0.7474, 0.5558, 0.8093, 0.5558, 0.8093, 0.5854, 0.7474, 0.5558, 0.8093, 0.5854, 0.7474, 0.5854, 0.8093, 0.5558, 0.8712, 0.5558, 0.8712, 0.5854, 0.8093, 0.5558, 0.8712, 0.5854, 0.8093, 0.5854])
me_circle_001.materials.append(mat_material_001)
me_circle_001.materials.append(mat_material_003)
me_circle_001.update()
me_circle_001.normals_split_custom_set([tuple(v) for v in zip(*[iter([0.0, 0.0, -1.0, 0.0, 0.0, -1.0, 0.0, 0.0, -1.0, 0.0, 0.0, 0.0, -2.389e-05, 4.137e-05, -1.0, -2.389e-05, 4.137e-05, -1.0, 0.0, 0.0, 0.0, -2.389e-05, 4.137e-05, -1.0, 2.389e-05, -4.137e-05, -1.0, 0.0, 0.0, -1.0, 0.0, 0.0, -1.0, 0.0, 0.0, -1.0, 0.0, 0.0, -1.0, 0.0, 0.0, -1.0, 0.0, 0.0, -1.0, 0.0, 0.0, -1.0, 0.0, 0.0, -1.0, 0.0, 0.0, -1.0, 0.0, 0.0, -1.0, 0.0, 0.0, -1.0, 0.0, 0.0, -1.0, 0.0, 0.0, -1.0, 0.0, 0.0, -1.0, 0.0, 0.0, -1.0, 0.0, 0.0, -1.0, 0.0, 0.0, -1.0, 0.0, 0.0, -1.0, 0.0, 0.0, -1.0, 0.0, 0.0, -1.0, 0.0, 0.0, -1.0, 0.0, 0.0, -1.0, 0.0, 0.0, -1.0, 0.0, 0.0, -1.0, 0.0, 0.0, -1.0, 0.0, 0.0, -1.0, 0.0, 0.0, -1.0, 0.0, 0.0, -1.0, 0.0, 0.0, -1.0, 0.0, 0.0, -1.0, 0.0, 0.0, -1.0, 0.0, 0.0, -1.0, 0.0, 0.0, -1.0, 0.0, 0.0, -1.0, 0.0, 0.0, -1.0, 0.0, 0.0, -1.0, -2.388e-05, -4.137e-05, -1.0, -2.388e-05, -4.137e-05, -1.0, 2.388e-05, 4.137e-05, -1.0, 0.0, 0.0, -1.0, 0.0, 0.0, -1.0, 0.0, 0.0, -1.0, 0.0, 0.0, -1.0, 0.0, 0.0, -1.0, 0.0, 0.0, -1.0, 2.388e-05, 4.137e-05, -1.0, 2.388e-05, 4.137e-05, -1.0, 2.388e-05, 4.137e-05, -1.0, 0.0, 0.0, -1.0, 0.0, 0.0, -1.0, 0.0, 0.0, -1.0, 2.388e-05, 4.137e-05, -1.0, 2.388e-05, 4.137e-05, -1.0, -2.388e-05, -4.137e-05, -1.0, 0.0, 0.0, -1.0, 0.0, 0.0, -1.0, 0.0, 0.0, -1.0, 0.0, 0.0, -1.0, 0.0, 0.0, -1.0, 0.0, 0.0, -1.0, 0.0, 0.0, -1.0, 0.0, 0.0, -1.0, 0.0, 0.0, -1.0, 0.0, 0.0, -1.0, 0.0, 0.0, -1.0, 0.0, 0.0, -1.0, 0.0, 0.0, -1.0, 0.0, 0.0, -1.0, 0.0, 0.0, -1.0, 0.0, 0.0, -1.0, 0.0, 0.0, -1.0, 0.0, 0.0, -1.0, 0.0, 0.0, -1.0, 0.0, 0.0, -1.0, 0.0, 0.0, -1.0, 0.0, 0.0, -1.0, 0.0, 0.0, -1.0, 0.0, 0.0, -1.0, 0.0, 0.0, -1.0, 0.0, 0.0, -1.0, 0.0, 0.0, -1.0, 0.0, 0.0, -1.0, 0.0, 0.0, -1.0, 0.0, 0.0, -1.0, 0.0, 0.0, -1.0, 0.0, 0.0, -1.0, 0.0, 0.0, -1.0, 0.0, 0.0, -1.0, 0.0, 0.0, -1.0, 0.0, 0.0, -1.0, 0.0, 0.0, -1.0, 0.0, 0.0, -1.0, 0.0, 0.0, -1.0, 0.0, 0.0, -1.0, 0.0, 0.0, -1.0, 0.0, 0.0, -1.0, 2.389e-05, -4.137e-05, -1.0, 2.389e-05, -4.137e-05, -1.0, -2.389e-05, 4.137e-05, -1.0, 0.0, 0.0, -1.0, 0.0, 0.0, -1.0, 0.0, 0.0, -1.0, 0.0, 0.0, -1.0, 0.0, 0.0, -1.0, 0.0, 0.0, -1.0, 0.0, 0.0, -1.0, 0.0, 0.0, -1.0, 0.0, 0.0, -1.0, 0.0, 0.0, -1.0, 0.0, 0.0, -1.0, 0.0, 0.0, -1.0, 0.5, -0.866, 0.0, 0.5, -0.866, 0.0, 0.5, -0.866, 0.0, 0.5, -0.866, 0.0, 0.5, -0.866, 0.0, 0.5, -0.866, 0.0, 0.5, 0.866, 0.0, 0.5, 0.866, 0.0, 0.5, 0.866, 0.0, 0.5, 0.866, 0.0, 0.5, 0.866, 0.0, 0.5, 0.866, 0.0, -0.5, 0.866, 0.0, -0.5, 0.866, 0.0, -0.5, 0.866, 0.0, -0.5, 0.866, 0.0, -0.5, 0.866, 0.0, -0.5, 0.866, 0.0, -0.5, -0.866, 0.0, -0.5, -0.866, 0.0, -0.5, -0.866, 0.0, -0.5, -0.866, 0.0, -0.5, -0.866, 0.0, -0.5, -0.866, 0.0, 1.0, 0.0, 0.0, 1.0, 0.0, 0.0, 1.0, 0.0, 0.0, 1.0, 4.351e-07, 0.0, 1.0, 4.351e-07, 0.0, 1.0, 4.351e-07, 0.0, -1.0, 0.0, 0.0, -1.0, 0.0, 0.0, -1.0, 0.0, 0.0, -1.0, 5.987e-07, 0.0, -1.0, 5.987e-07, 0.0, -1.0, 5.987e-07, 0.0, 1.0, 0.0, 0.0, 1.0, 0.0, 0.0, 1.0, 0.0, 0.0, 1.0, 4.351e-07, 0.0, 1.0, 4.351e-07, 0.0, 1.0, 4.351e-07, 0.0, 1.0, 0.0, 0.0, 1.0, 0.0, 0.0, 1.0, 0.0, 0.0, 1.0, -5.987e-07, 0.0, 1.0, -5.987e-07, 0.0, 1.0, -5.987e-07, 0.0, 1.0, 0.0, 0.0, 1.0, 0.0, 0.0, 1.0, 0.0, 0.0, 1.0, 4.351e-07, 0.0, 1.0, 4.351e-07, 0.0, 1.0, 4.351e-07, 0.0, 1.0, 0.0, 0.0, 1.0, 0.0, 0.0, 1.0, 0.0, 0.0, 1.0, -5.987e-07, 0.0, 1.0, -5.987e-07, 0.0, 1.0, -5.987e-07, 0.0, 1.0, 0.0, 0.0, 1.0, 0.0, 0.0, 1.0, 0.0, 0.0, 1.0, 4.351e-07, 0.0, 1.0, 4.351e-07, 0.0, 1.0, 4.351e-07, 0.0, 1.0, 0.0, 0.0, 1.0, 0.0, 0.0, 1.0, 0.0, 0.0, 1.0, -5.987e-07, 0.0, 1.0, -5.987e-07, 0.0, 1.0, -5.987e-07, 0.0, 0.5, 0.866, 0.0, 0.5, 0.866, 0.0, 0.5, 0.866, 0.0, 0.5, 0.866, 0.0, 0.5, 0.866, 0.0, 0.5, 0.866, 0.0, 0.5, 0.866, 0.0, 0.5, 0.866, 0.0, 0.5, 0.866, 0.0, 0.5, 0.866, 0.0, 0.5, 0.866, 0.0, 0.5, 0.866, 0.0, 0.5, 0.866, 0.0, 0.5, 0.866, 0.0, 0.5, 0.866, 0.0, 0.5, 0.866, 0.0, 0.5, 0.866, 0.0, 0.5, 0.866, 0.0, 0.5, 0.866, 0.0, 0.5, 0.866, 0.0, 0.5, 0.866, 0.0, 0.5, 0.866, 0.0, 0.5, 0.866, 0.0, 0.5, 0.866, 0.0, 0.5, 0.866, 0.0, 0.5, 0.866, 0.0, 0.5, 0.866, 0.0, 0.5, 0.866, 0.0, 0.5, 0.866, 0.0, 0.5, 0.866, 0.0, 0.5, 0.866, 0.0, 0.5, 0.866, 0.0, 0.5, 0.866, 0.0, 0.5, 0.866, 0.0, 0.5, 0.866, 0.0, 0.5, 0.866, 0.0, -0.5, 0.866, 0.0, -0.5, 0.866, 0.0, -0.5, 0.866, 0.0, -0.5, 0.866, 0.0, -0.5, 0.866, 0.0, -0.5, 0.866, 0.0, -0.5, 0.866, 0.0, -0.5, 0.866, 0.0, -0.5, 0.866, 0.0, -0.5, 0.866, 0.0, -0.5, 0.866, 0.0, -0.5, 0.866, 0.0, -0.5, 0.866, 0.0, -0.5, 0.866, 0.0, -0.5, 0.866, 0.0, -0.5, 0.866, 0.0, -0.5, 0.866, 0.0, -0.5, 0.866, 0.0, -0.5, 0.866, 0.0, -0.5, 0.866, 0.0, -0.5, 0.866, 0.0, -0.5, 0.866, 0.0, -0.5, 0.866, 0.0, -0.5, 0.866, 0.0, -0.5, 0.866, 0.0, -0.5, 0.866, 0.0, -0.5, 0.866, 0.0, -0.5, 0.866, 0.0, -0.5, 0.866, 0.0, -0.5, 0.866, 0.0, -0.5, 0.866, 0.0, -0.5, 0.866, 0.0, -0.5, 0.866, 0.0, -0.5, 0.866, 0.0, -0.5, 0.866, 0.0, -0.5, 0.866, 0.0, -1.0, 0.0, 0.0, -1.0, 0.0, 0.0, -1.0, 0.0, 0.0, -1.0, 5.987e-07, 0.0, -1.0, 5.987e-07, 0.0, -1.0, 5.987e-07, 0.0, -1.0, 0.0, 0.0, -1.0, 0.0, 0.0, -1.0, 0.0, 0.0, -1.0, -4.351e-07, 0.0, -1.0, -4.351e-07, 0.0, -1.0, -4.351e-07, 0.0, -1.0, 0.0, 0.0, -1.0, 0.0, 0.0, -1.0, 0.0, 0.0, -1.0, 5.987e-07, 0.0, -1.0, 5.987e-07, 0.0, -1.0, 5.987e-07, 0.0, -1.0, 0.0, 0.0, -1.0, 0.0, 0.0, -1.0, 0.0, 0.0, -1.0, -4.351e-07, 0.0, -1.0, -4.351e-07, 0.0, -1.0, -4.351e-07, 0.0, -1.0, 0.0, 0.0, -1.0, 0.0, 0.0, -1.0, 0.0, 0.0, -1.0, 5.987e-07, 0.0, -1.0, 5.987e-07, 0.0, -1.0, 5.987e-07, 0.0, -1.0, 0.0, 0.0, -1.0, 0.0, 0.0, -1.0, 0.0, 0.0, -1.0, -4.351e-07, 0.0, -1.0, -4.351e-07, 0.0, -1.0, -4.351e-07, 0.0, -0.5, -0.866, 0.0, -0.5, -0.866, 0.0, -0.5, -0.866, 0.0, -0.5, -0.866, 0.0, -0.5, -0.866, 0.0, -0.5, -0.866, 0.0, -0.5, -0.866, 0.0, -0.5, -0.866, 0.0, -0.5, -0.866, 0.0, -0.5, -0.866, 0.0, -0.5, -0.866, 0.0, -0.5, -0.866, 0.0, -0.5, -0.866, 0.0, -0.5, -0.866, 0.0, -0.5, -0.866, 0.0, -0.5, -0.866, 0.0, -0.5, -0.866, 0.0, -0.5, -0.866, 0.0, -0.5, -0.866, 0.0, -0.5, -0.866, 0.0, -0.5, -0.866, 0.0, -0.5, -0.866, 0.0, -0.5, -0.866, 0.0, -0.5, -0.866, 0.0, -0.5, -0.866, 0.0, -0.5, -0.866, 0.0, -0.5, -0.866, 0.0, -0.5, -0.866, 0.0, -0.5, -0.866, 0.0, -0.5, -0.866, 0.0, -0.5, -0.866, 0.0, -0.5, -0.866, 0.0, -0.5, -0.866, 0.0, -0.5, -0.866, 0.0, -0.5, -0.866, 0.0, -0.5, -0.866, 0.0, 0.5, -0.866, 0.0, 0.5, -0.866, 0.0, 0.5, -0.866, 0.0, 0.5, -0.866, 0.0, 0.5, -0.866, 0.0, 0.5, -0.866, 0.0, 0.5, -0.866, 0.0, 0.5, -0.866, 0.0, 0.5, -0.866, 0.0, 0.5, -0.866, 0.0, 0.5, -0.866, 0.0, 0.5, -0.866, 0.0, 0.5, -0.866, 0.0, 0.5, -0.866, 0.0, 0.5, -0.866, 0.0, 0.5, -0.866, 0.0, 0.5, -0.866, 0.0, 0.5, -0.866, 0.0, 0.5, -0.866, 0.0, 0.5, -0.866, 0.0, 0.5, -0.866, 0.0, 0.5, -0.866, 0.0, 0.5, -0.866, 0.0, 0.5, -0.866, 0.0, 0.5, -0.866, 0.0, 0.5, -0.866, 0.0, 0.5, -0.866, 0.0, 0.5, -0.866, 0.0, 0.5, -0.866, 0.0, 0.5, -0.866, 0.0, 0.5, -0.866, 0.0, 0.5, -0.866, 0.0, 0.5, -0.866, 0.0, 0.5, -0.866, 0.0, 0.5, -0.866, 0.0, 0.5, -0.866, 0.0, 0.3899, 0.0, 0.9209, 0.3899, 0.0, 0.9209, 0.3899, 0.0, 0.9209, 0.3899, 0.0, 0.9209, 0.3899, 0.0, 0.9209, 0.3899, 0.0, 0.9209, -1.0, 8.826e-07, 0.0, -1.0, 8.826e-07, 0.0, -1.0, 8.826e-07, 0.0, -1.0, 0.0, 0.0, -1.0, 0.0, 0.0, -1.0, 0.0, 0.0, 1.0, 8.371e-07, 0.0, 1.0, 8.371e-07, 0.0, 1.0, 8.371e-07, 0.0, 1.0, 0.0, 0.0, 1.0, 0.0, 0.0, 1.0, 0.0, 0.0, -0.5, -0.866, 0.0, -0.5, -0.866, 0.0, -0.5, -0.866, 0.0, -0.5, -0.866, 0.0, -0.5, -0.866, 0.0, -0.5, -0.866, 0.0, -0.5, 0.866, 0.0, -0.5, 0.866, 0.0, -0.5, 0.866, 0.0, -0.5, 0.866, 0.0, -0.5, 0.866, 0.0, -0.5, 0.866, 0.0, 0.5, 0.866, 0.0, 0.5, 0.866, 0.0, 0.5, 0.866, 0.0, 0.5, 0.866, 0.0, 0.5, 0.866, 0.0, 0.5, 0.866, 0.0, 0.5, -0.866, 0.0, 0.5, -0.866, 0.0, 0.5, -0.866, 0.0, 0.5, -0.866, 0.0, 0.5, -0.866, 0.0, 0.5, -0.866, 0.0, 5.968e-07, 0.0, 1.0, 5.968e-07, 0.0, 1.0, 5.968e-07, 0.0, 1.0, 5.968e-07, 0.0, 1.0, 5.968e-07, 0.0, 1.0, 5.968e-07, 0.0, 1.0, -3.901e-05, 2.153e-06, 1.0, -6.16e-05, -2.891e-06, 1.0, -3.044e-05, -2.101e-05, 1.0, 0.0, 0.0, 1.0, 0.0, 0.0, 1.0, 0.0, 0.0, 1.0, 2.984e-07, 0.0, 1.0, 2.984e-07, 0.0, 1.0, 2.984e-07, 0.0, 1.0, 3.978e-07, 0.0, 1.0, 3.978e-07, 0.0, 1.0, 3.978e-07, 0.0, 1.0, -1.492e-07, 0.0, 1.0, -1.492e-07, 0.0, 1.0, -1.492e-07, 0.0, 1.0, -3.901e-05, 2.153e-06, 1.0, -6.158e-05, 2.623e-06, 1.0, -3.043e-05, -2.1e-05, 1.0, 0.0, 0.0, 1.0, 0.0, 0.0, 1.0, 0.0, 0.0, 1.0, -4.774e-07, 0.0, 1.0, -4.774e-07, 0.0, 1.0, -4.774e-07, 0.0, 1.0, 2.984e-07, 0.0, 1.0, 2.984e-07, 0.0, 1.0, 2.984e-07, 0.0, 1.0, 3.297e-05, 2.168e-06, 1.0, 2.389e-05, 4.137e-05, 1.0, 0.0, 0.0, 0.0, 0.0, 0.0, 1.0, 0.0, 0.0, 1.0, 0.0, 0.0, 1.0, 4.774e-07, 0.0, 1.0, 4.774e-07, 0.0, 1.0, 4.774e-07, 0.0, 1.0, 2.984e-07, 0.0, 1.0, 2.984e-07, 0.0, 1.0, 2.984e-07, 0.0, 1.0, 4.001e-05, 2.28e-06, 1.0, 1.353e-05, 1.796e-06, 1.0, 9.704e-06, -2.1e-05, 1.0, -2.984e-07, 0.0, 1.0, -2.984e-07, 0.0, 1.0, -2.984e-07, 0.0, 1.0, 0.0, 0.0, 1.0, 0.0, 0.0, 1.0, 0.0, 0.0, 1.0, 3.045e-05, -2.102e-05, 1.0, 3.297e-05, 2.168e-06, 1.0, 0.0, 0.0, 0.0, 0.0, 0.0, 1.0, 0.0, 0.0, 1.0, 0.0, 0.0, 1.0, 0.0, 0.0, 1.0, 0.0, 0.0, 1.0, 0.0, 0.0, 1.0, 0.0, 0.0, 1.0, 0.0, 0.0, 1.0, 0.0, 0.0, 1.0, 2.984e-07, 0.0, 1.0, 2.984e-07, 0.0, 1.0, 2.984e-07, 0.0, 1.0, -8.951e-07, 0.0, 1.0, -8.951e-07, 0.0, 1.0, -8.951e-07, 0.0, 1.0, 0.0, 0.0, 1.0, 0.0, 0.0, 1.0, 0.0, 0.0, 1.0, 0.0, 0.0, 1.0, 0.0, 0.0, 1.0, 0.0, 0.0, 1.0, 0.0, 0.0, 1.0, 0.0, 0.0, 1.0, 0.0, 0.0, 1.0, 0.0, 0.0, 1.0, 0.0, 0.0, 1.0, 0.0, 0.0, 1.0, 0.0, 0.0, 1.0, 0.0, 0.0, 1.0, 0.0, 0.0, 1.0, 2.984e-08, 0.0, 1.0, 2.984e-08, 0.0, 1.0, 2.984e-08, 0.0, 1.0, -5.968e-07, 0.0, 1.0, -5.968e-07, 0.0, 1.0, -5.968e-07, 0.0, 1.0, 2.984e-07, 0.0, 1.0, 2.984e-07, 0.0, 1.0, 2.984e-07, 0.0, 1.0, 3.9e-05, -2.161e-06, 1.0, 6.16e-05, 2.891e-06, 1.0, -2.065e-05, -2.164e-06, 1.0, -5.968e-07, 0.0, 1.0, -5.968e-07, 0.0, 1.0, -5.968e-07, 0.0, 1.0, 3.9e-05, -2.161e-06, 1.0, -2.065e-05, -2.164e-06, 1.0, -3.525e-05, -8.952e-06, 1.0, 1.492e-07, 0.0, 1.0, 1.492e-07, 0.0, 1.0, 1.492e-07, 0.0, 1.0, 0.0, 0.0, 1.0, 0.0, 0.0, 1.0, 0.0, 0.0, 1.0, 0.0, 0.0, 1.0, 0.0, 0.0, 1.0, 0.0, 0.0, 1.0, -5.968e-07, 0.0, 1.0, -5.968e-07, 0.0, 1.0, -5.968e-07, 0.0, 1.0, 1.492e-07, 0.0, 1.0, 1.492e-07, 0.0, 1.0, 1.492e-07, 0.0, 1.0, -0.1949, -0.3377, 0.9209, -0.1949, -0.3377, 0.9209, -0.1949, -0.3377, 0.9209, -0.1949, -0.3377, 0.9209, -0.1949, -0.3377, 0.9209, -0.1949, -0.3377, 0.9209, -0.1949, 0.3377, 0.9209, -0.1949, 0.3377, 0.9209, -0.1949, 0.3377, 0.9209, -0.1949, 0.3377, 0.9209, -0.1949, 0.3377, 0.9209, -0.1949, 0.3377, 0.9209, 0.1949, 0.3377, 0.9209, 0.1949, 0.3377, 0.9209, 0.1949, 0.3377, 0.9209, 0.1949, 0.3377, 0.9209, 0.1949, 0.3377, 0.9209, 0.1949, 0.3377, 0.9209, 0.1949, -0.3377, 0.9209, 0.1949, -0.3377, 0.9209, 0.1949, -0.3377, 0.9209, 0.1949, -0.3377, 0.9209, 0.1949, -0.3377, 0.9209, 0.1949, -0.3377, 0.9209, -0.3899, 0.0, 0.9209, -0.3899, 0.0, 0.9209, -0.3899, 0.0, 0.9209, -0.3899, 0.0, 0.9209, -0.3899, 0.0, 0.9209, -0.3899, 0.0, 0.9209, 1.0, 8.371e-07, 0.0, 1.0, 8.371e-07, 0.0, 1.0, 8.371e-07, 0.0, 1.0, 0.0, 0.0, 1.0, 0.0, 0.0, 1.0, 0.0, 0.0, 1.0, -8.826e-07, 0.0, 1.0, -8.826e-07, 0.0, 1.0, -8.826e-07, 0.0, 1.0, 0.0, 0.0, 1.0, 0.0, 0.0, 1.0, 0.0, 0.0, 1.0, 8.371e-07, 0.0, 1.0, 8.371e-07, 0.0, 1.0, 8.371e-07, 0.0, 1.0, 0.0, 0.0, 1.0, 0.0, 0.0, 1.0, 0.0, 0.0, 1.0, -8.826e-07, 0.0, 1.0, -8.826e-07, 0.0, 1.0, -8.826e-07, 0.0, 1.0, 0.0, 0.0, 1.0, 0.0, 0.0, 1.0, 0.0, 0.0, 1.0, 8.371e-07, 0.0, 1.0, 8.371e-07, 0.0, 1.0, 8.371e-07, 0.0, 1.0, 0.0, 0.0, 1.0, 0.0, 0.0, 1.0, 0.0, 0.0, 1.0, -8.826e-07, 0.0, 1.0, -8.826e-07, 0.0, 1.0, -8.826e-07, 0.0, 1.0, 0.0, 0.0, 1.0, 0.0, 0.0, 1.0, 0.0, 0.0, 0.3899, 0.0, 0.9209, 0.3899, 0.0, 0.9209, 0.3899, 0.0, 0.9209, 0.3899, 0.0, 0.9209, 0.3899, 0.0, 0.9209, 0.3899, 0.0, 0.9209, 0.3899, 0.0, 0.9209, 0.3899, 0.0, 0.9209, 0.3899, 0.0, 0.9209, 0.3899, 0.0, 0.9209, 0.3899, 0.0, 0.9209, 0.3899, 0.0, 0.9209, 0.3899, 0.0, 0.9209, 0.3899, 0.0, 0.9209, 0.3899, 0.0, 0.9209, 0.3899, 0.0, 0.9209, 0.3899, 0.0, 0.9209, 0.3899, 0.0, 0.9209, 0.3899, 0.0, 0.9209, 0.3899, 0.0, 0.9209, 0.3899, 0.0, 0.9209, 0.3899, 0.0, 0.9209, 0.3899, 0.0, 0.9209, 0.3899, 0.0, 0.9209, 0.3899, 0.0, 0.9209, 0.3899, 0.0, 0.9209, 0.3899, 0.0, 0.9209, 0.3899, 0.0, 0.9209, 0.3899, 0.0, 0.9209, 0.3899, 0.0, 0.9209, 0.3899, 0.0, 0.9209, 0.3899, 0.0, 0.9209, 0.3899, 0.0, 0.9209, 0.3899, 0.0, 0.9209, 0.3899, 0.0, 0.9209, 0.3899, 0.0, 0.9209, 0.1949, 0.3377, 0.9209, 0.1949, 0.3377, 0.9209, 0.1949, 0.3377, 0.9209, 0.1949, 0.3377, 0.9209, 0.1949, 0.3377, 0.9209, 0.1949, 0.3377, 0.9209, 0.1949, 0.3377, 0.9209, 0.1949, 0.3377, 0.9209, 0.1949, 0.3377, 0.9209, 0.1949, 0.3377, 0.9209, 0.1949, 0.3377, 0.9209, 0.1949, 0.3377, 0.9209, 0.1949, 0.3377, 0.9209, 0.1949, 0.3377, 0.9209, 0.1949, 0.3377, 0.9209, 0.1949, 0.3377, 0.9209, 0.1949, 0.3377, 0.9209, 0.1949, 0.3377, 0.9209, 0.1949, 0.3377, 0.9209, 0.1949, 0.3377, 0.9209, 0.1949, 0.3377, 0.9209, 0.1949, 0.3377, 0.9209, 0.1949, 0.3377, 0.9209, 0.1949, 0.3377, 0.9209, 0.1949, 0.3377, 0.9209, 0.1949, 0.3377, 0.9209, 0.1949, 0.3377, 0.9209, 0.1949, 0.3377, 0.9209, 0.1949, 0.3377, 0.9209, 0.1949, 0.3377, 0.9209, 0.1949, 0.3377, 0.9209, 0.1949, 0.3377, 0.9209, 0.1949, 0.3377, 0.9209, 0.1949, 0.3377, 0.9209, 0.1949, 0.3377, 0.9209, 0.1949, 0.3377, 0.9209, 0.5, 0.866, 0.0, 0.5, 0.866, 0.0, 0.5, 0.866, 0.0, 0.5, 0.866, 0.0, 0.5, 0.866, 0.0, 0.5, 0.866, 0.0, 0.5, 0.866, 0.0, 0.5, 0.866, 0.0, 0.5, 0.866, 0.0, 0.5, 0.866, 0.0, 0.5, 0.866, 0.0, 0.5, 0.866, 0.0, 0.5, 0.866, 0.0, 0.5, 0.866, 0.0, 0.5, 0.866, 0.0, 0.5, 0.866, 0.0, 0.5, 0.866, 0.0, 0.5, 0.866, 0.0, 0.5, 0.866, 0.0, 0.5, 0.866, 0.0, 0.5, 0.866, 0.0, 0.5, 0.866, 0.0, 0.5, 0.866, 0.0, 0.5, 0.866, 0.0, 0.5, 0.866, 0.0, 0.5, 0.866, 0.0, 0.5, 0.866, 0.0, 0.5, 0.866, 0.0, 0.5, 0.866, 0.0, 0.5, 0.866, 0.0, 0.5, 0.866, 0.0, 0.5, 0.866, 0.0, 0.5, 0.866, 0.0, 0.5, 0.866, 0.0, 0.5, 0.866, 0.0, 0.5, 0.866, 0.0, -0.1949, 0.3377, 0.9209, -0.1949, 0.3377, 0.9209, -0.1949, 0.3377, 0.9209, -0.1949, 0.3377, 0.9209, -0.1949, 0.3377, 0.9209, -0.1949, 0.3377, 0.9209, -0.1949, 0.3377, 0.9209, -0.1949, 0.3377, 0.9209, -0.1949, 0.3377, 0.9209, -0.1949, 0.3377, 0.9209, -0.1949, 0.3377, 0.9209, -0.1949, 0.3377, 0.9209, -0.1949, 0.3377, 0.9209, -0.1949, 0.3377, 0.9209, -0.1949, 0.3377, 0.9209, -0.1949, 0.3377, 0.9209, -0.1949, 0.3377, 0.9209, -0.1949, 0.3377, 0.9209, -0.1949, 0.3377, 0.9209, -0.1949, 0.3377, 0.9209, -0.1949, 0.3377, 0.9209, -0.1949, 0.3377, 0.9209, -0.1949, 0.3377, 0.9209, -0.1949, 0.3377, 0.9209, -0.1949, 0.3377, 0.9209, -0.1949, 0.3377, 0.9209, -0.1949, 0.3377, 0.9209, -0.1949, 0.3377, 0.9209, -0.1949, 0.3377, 0.9209, -0.1949, 0.3377, 0.9209, -0.1949, 0.3377, 0.9209, -0.1949, 0.3377, 0.9209, -0.1949, 0.3377, 0.9209, -0.1949, 0.3377, 0.9209, -0.1949, 0.3377, 0.9209, -0.1949, 0.3377, 0.9209, -0.5, 0.866, 0.0, -0.5, 0.866, 0.0, -0.5, 0.866, 0.0, -0.5, 0.866, 0.0, -0.5, 0.866, 0.0, -0.5, 0.866, 0.0, -0.5, 0.866, 0.0, -0.5, 0.866, 0.0, -0.5, 0.866, 0.0, -0.5, 0.866, 0.0, -0.5, 0.866, 0.0, -0.5, 0.866, 0.0, -0.5, 0.866, 0.0, -0.5, 0.866, 0.0, -0.5, 0.866, 0.0, -0.5, 0.866, 0.0, -0.5, 0.866, 0.0, -0.5, 0.866, 0.0, -0.5, 0.866, 0.0, -0.5, 0.866, 0.0, -0.5, 0.866, 0.0, -0.5, 0.866, 0.0, -0.5, 0.866, 0.0, -0.5, 0.866, 0.0, -0.5, 0.866, 0.0, -0.5, 0.866, 0.0, -0.5, 0.866, 0.0, -0.5, 0.866, 0.0, -0.5, 0.866, 0.0, -0.5, 0.866, 0.0, -0.5, 0.866, 0.0, -0.5, 0.866, 0.0, -0.5, 0.866, 0.0, -0.5, 0.866, 0.0, -0.5, 0.866, 0.0, -0.5, 0.866, 0.0, -0.3899, 0.0, 0.9209, -0.3899, 0.0, 0.9209, -0.3899, 0.0, 0.9209, -0.3899, 0.0, 0.9209, -0.3899, 0.0, 0.9209, -0.3899, 0.0, 0.9209, -0.3899, 0.0, 0.9209, -0.3899, 0.0, 0.9209, -0.3899, 0.0, 0.9209, -0.3899, 0.0, 0.9209, -0.3899, 0.0, 0.9209, -0.3899, 0.0, 0.9209, -0.3899, 0.0, 0.9209, -0.3899, 0.0, 0.9209, -0.3899, 0.0, 0.9209, -0.3899, 0.0, 0.9209, -0.3899, 0.0, 0.9209, -0.3899, 0.0, 0.9209, -0.3899, 0.0, 0.9209, -0.3899, 0.0, 0.9209, -0.3899, 0.0, 0.9209, -0.3899, 0.0, 0.9209, -0.3899, 0.0, 0.9209, -0.3899, 0.0, 0.9209, -0.3899, 0.0, 0.9209, -0.3899, 0.0, 0.9209, -0.3899, 0.0, 0.9209, -0.3899, 0.0, 0.9209, -0.3899, 0.0, 0.9209, -0.3899, 0.0, 0.9209, -0.3899, 0.0, 0.9209, -0.3899, 0.0, 0.9209, -0.3899, 0.0, 0.9209, -0.3899, 0.0, 0.9209, -0.3899, 0.0, 0.9209, -0.3899, 0.0, 0.9209, -1.0, 8.826e-07, 0.0, -1.0, 8.826e-07, 0.0, -1.0, 8.826e-07, 0.0, -1.0, 0.0, 0.0, -1.0, 0.0, 0.0, -1.0, 0.0, 0.0, -1.0, -8.371e-07, 0.0, -1.0, -8.371e-07, 0.0, -1.0, -8.371e-07, 0.0, -1.0, 0.0, 0.0, -1.0, 0.0, 0.0, -1.0, 0.0, 0.0, -1.0, 8.826e-07, 0.0, -1.0, 8.826e-07, 0.0, -1.0, 8.826e-07, 0.0, -1.0, 0.0, 0.0, -1.0, 0.0, 0.0, -1.0, 0.0, 0.0, -1.0, -8.371e-07, 0.0, -1.0, -8.371e-07, 0.0, -1.0, -8.371e-07, 0.0, -1.0, 0.0, 0.0, -1.0, 0.0, 0.0, -1.0, 0.0, 0.0, -1.0, 8.826e-07, 0.0, -1.0, 8.826e-07, 0.0, -1.0, 8.826e-07, 0.0, -1.0, 0.0, 0.0, -1.0, 0.0, 0.0, -1.0, 0.0, 0.0, -1.0, -8.371e-07, 0.0, -1.0, -8.371e-07, 0.0, -1.0, -8.371e-07, 0.0, -1.0, 0.0, 0.0, -1.0, 0.0, 0.0, -1.0, 0.0, 0.0, -0.1949, -0.3377, 0.9209, -0.1949, -0.3377, 0.9209, -0.1949, -0.3377, 0.9209, -0.1949, -0.3377, 0.9209, -0.1949, -0.3377, 0.9209, -0.1949, -0.3377, 0.9209, -0.1949, -0.3377, 0.9209, -0.1949, -0.3377, 0.9209, -0.1949, -0.3377, 0.9209, -0.1949, -0.3377, 0.9209, -0.1949, -0.3377, 0.9209, -0.1949, -0.3377, 0.9209, -0.1949, -0.3377, 0.9209, -0.1949, -0.3377, 0.9209, -0.1949, -0.3377, 0.9209, -0.1949, -0.3377, 0.9209, -0.1949, -0.3377, 0.9209, -0.1949, -0.3377, 0.9209, -0.1949, -0.3377, 0.9209, -0.1949, -0.3377, 0.9209, -0.1949, -0.3377, 0.9209, -0.1949, -0.3377, 0.9209, -0.1949, -0.3377, 0.9209, -0.1949, -0.3377, 0.9209, -0.1949, -0.3377, 0.9209, -0.1949, -0.3377, 0.9209, -0.1949, -0.3377, 0.9209, -0.1949, -0.3377, 0.9209, -0.1949, -0.3377, 0.9209, -0.1949, -0.3377, 0.9209, -0.1949, -0.3377, 0.9209, -0.1949, -0.3377, 0.9209, -0.1949, -0.3377, 0.9209, -0.1949, -0.3377, 0.9209, -0.1949, -0.3377, 0.9209, -0.1949, -0.3377, 0.9209, -0.5, -0.866, 0.0, -0.5, -0.866, 0.0, -0.5, -0.866, 0.0, -0.5, -0.866, 0.0, -0.5, -0.866, 0.0, -0.5, -0.866, 0.0, -0.5, -0.866, 0.0, -0.5, -0.866, 0.0, -0.5, -0.866, 0.0, -0.5, -0.866, 0.0, -0.5, -0.866, 0.0, -0.5, -0.866, 0.0, -0.5, -0.866, 0.0, -0.5, -0.866, 0.0, -0.5, -0.866, 0.0, -0.5, -0.866, 0.0, -0.5, -0.866, 0.0, -0.5, -0.866, 0.0, -0.5, -0.866, 0.0, -0.5, -0.866, 0.0, -0.5, -0.866, 0.0, -0.5, -0.866, 0.0, -0.5, -0.866, 0.0, -0.5, -0.866, 0.0, -0.5, -0.866, 0.0, -0.5, -0.866, 0.0, -0.5, -0.866, 0.0, -0.5, -0.866, 0.0, -0.5, -0.866, 0.0, -0.5, -0.866, 0.0, -0.5, -0.866, 0.0, -0.5, -0.866, 0.0, -0.5, -0.866, 0.0, -0.5, -0.866, 0.0, -0.5, -0.866, 0.0, -0.5, -0.866, 0.0, 0.1949, -0.3377, 0.9209, 0.1949, -0.3377, 0.9209, 0.1949, -0.3377, 0.9209, 0.1949, -0.3377, 0.9209, 0.1949, -0.3377, 0.9209, 0.1949, -0.3377, 0.9209, 0.1949, -0.3377, 0.9209, 0.1949, -0.3377, 0.9209, 0.1949, -0.3377, 0.9209, 0.1949, -0.3377, 0.9209, 0.1949, -0.3377, 0.9209, 0.1949, -0.3377, 0.9209, 0.1949, -0.3377, 0.9209, 0.1949, -0.3377, 0.9209, 0.1949, -0.3377, 0.9209, 0.1949, -0.3377, 0.9209, 0.1949, -0.3377, 0.9209, 0.1949, -0.3377, 0.9209, 0.1949, -0.3377, 0.9209, 0.1949, -0.3377, 0.9209, 0.1949, -0.3377, 0.9209, 0.1949, -0.3377, 0.9209, 0.1949, -0.3377, 0.9209, 0.1949, -0.3377, 0.9209, 0.1949, -0.3377, 0.9209, 0.1949, -0.3377, 0.9209, 0.1949, -0.3377, 0.9209, 0.1949, -0.3377, 0.9209, 0.1949, -0.3377, 0.9209, 0.1949, -0.3377, 0.9209, 0.1949, -0.3377, 0.9209, 0.1949, -0.3377, 0.9209, 0.1949, -0.3377, 0.9209, 0.1949, -0.3377, 0.9209, 0.1949, -0.3377, 0.9209, 0.1949, -0.3377, 0.9209, 0.5, -0.866, 0.0, 0.5, -0.866, 0.0, 0.5, -0.866, 0.0, 0.5, -0.866, 0.0, 0.5, -0.866, 0.0, 0.5, -0.866, 0.0, 0.5, -0.866, 0.0, 0.5, -0.866, 0.0, 0.5, -0.866, 0.0, 0.5, -0.866, 0.0, 0.5, -0.866, 0.0, 0.5, -0.866, 0.0, 0.5, -0.866, 0.0, 0.5, -0.866, 0.0, 0.5, -0.866, 0.0, 0.5, -0.866, 0.0, 0.5, -0.866, 0.0, 0.5, -0.866, 0.0, 0.5, -0.866, 0.0, 0.5, -0.866, 0.0, 0.5, -0.866, 0.0, 0.5, -0.866, 0.0, 0.5, -0.866, 0.0, 0.5, -0.866, 0.0, 0.5, -0.866, 0.0, 0.5, -0.866, 0.0, 0.5, -0.866, 0.0, 0.5, -0.866, 0.0, 0.5, -0.866, 0.0, 0.5, -0.866, 0.0, 0.5, -0.866, 0.0, 0.5, -0.866, 0.0, 0.5, -0.866, 0.0, 0.5, -0.866, 0.0, 0.5, -0.866, 0.0, 0.5, -0.866, 0.0])] * 3)])
me_circle_003 = bpy.data.meshes.new('Circle.003')
me_circle_003.from_pydata([(-1.036, -7.041e-11, 0.3365), (-1.036, -7.041e-11, 0.386), (-1.166, -7.041e-11, 0.386), (-0.972, 0.3334, 0.386), (-0.8825, 0.2687, 0.386), (-0.972, 0.3334, 0.3365), (-0.8825, 0.2687, 0.3365), (-1.166, -7.041e-11, 0.3365), (0.5182, -0.8975, 0.3365), (0.5182, -0.8975, 0.386), (0.5829, -1.01, 0.386), (0.1972, -1.008, 0.386), (0.2086, -0.8986, 0.386), (0.1972, -1.008, 0.3365), (0.2086, -0.8986, 0.3365), (0.5829, -1.01, 0.3365), (0.5182, 0.8975, 0.3365), (0.5182, 0.8975, 0.386), (0.5829, 1.01, 0.386), (0.7747, 0.675, 0.386), (0.6739, 0.6299, 0.386), (0.7747, 0.675, 0.3365), (0.6739, 0.6299, 0.3365), (0.5829, 1.01, 0.3365), (1.036, -7.041e-11, 0.3365), (1.036, -7.041e-11, 0.386), (1.166, -7.041e-11, 0.386), (0.972, -0.3334, 0.386), (0.8825, -0.2687, 0.386), (0.972, -0.3334, 0.3365), (0.8825, -0.2687, 0.3365), (1.166, -7.041e-11, 0.3365), (-0.5182, 0.8975, 0.3365), (-0.5182, 0.8975, 0.386), (-0.5829, 1.01, 0.386), (-0.1972, 1.008, 0.386), (-0.2086, 0.8986, 0.386), (-0.1972, 1.008, 0.3365), (-0.2086, 0.8986, 0.3365), (-0.5829, 1.01, 0.3365), (-0.5182, -0.8975, 0.3365), (-0.5182, -0.8975, 0.386), (-0.5829, -1.01, 0.386), (-0.7747, -0.675, 0.386), (-0.6739, -0.6299, 0.386), (-0.7747, -0.675, 0.3365), (-0.6739, -0.6299, 0.3365), (-0.5829, -1.01, 0.3365), (-0.972, -0.3334, 0.386), (-0.8825, -0.2687, 0.386), (-0.972, -0.3334, 0.3365), (-0.8825, -0.2687, 0.3365), (0.5182, 0.8975, 0.3365), (0.5182, 0.8975, 0.386), (0.5829, 1.01, 0.386), (0.1972, 1.008, 0.386), (0.2086, 0.8986, 0.386), (0.1972, 1.008, 0.3365), (0.2086, 0.8986, 0.3365), (0.5829, 1.01, 0.3365), (0.5182, -0.8975, 0.3365), (0.5182, -0.8975, 0.386), (0.5829, -1.01, 0.386), (0.7747, -0.675, 0.386), (0.6739, -0.6299, 0.386), (0.7747, -0.675, 0.3365), (0.6739, -0.6299, 0.3365), (0.5829, -1.01, 0.3365), (0.972, 0.3334, 0.386), (0.8825, 0.2687, 0.386), (0.972, 0.3334, 0.3365), (0.8825, 0.2687, 0.3365), (-0.5182, -0.8975, 0.3365), (-0.5182, -0.8975, 0.386), (-0.5829, -1.01, 0.386), (-0.1972, -1.008, 0.386), (-0.2086, -0.8986, 0.386), (-0.1972, -1.008, 0.3365), (-0.2086, -0.8986, 0.3365), (-0.5829, -1.01, 0.3365), (-0.5182, 0.8975, 0.3365), (-0.5182, 0.8975, 0.386), (-0.5829, 1.01, 0.386), (-0.7747, 0.675, 0.386), (-0.6739, 0.6299, 0.386), (-0.7747, 0.675, 0.3365), (-0.6739, 0.6299, 0.3365), (-0.5829, 1.01, 0.3365)], [], [(6, 5, 7, 0), (6, 0, 1, 4), (5, 6, 4, 3), (4, 1, 2, 3), (7, 5, 3, 2), (14, 13, 15, 8), (14, 8, 9, 12), (13, 14, 12, 11), (12, 9, 10, 11), (15, 13, 11, 10), (22, 21, 23, 16), (22, 16, 17, 20), (21, 22, 20, 19), (20, 17, 18, 19), (23, 21, 19, 18), (30, 29, 31, 24), (30, 24, 25, 28), (29, 30, 28, 27), (28, 25, 26, 27), (31, 29, 27, 26), (38, 37, 39, 32), (38, 32, 33, 36), (37, 38, 36, 35), (36, 33, 34, 35), (39, 37, 35, 34), (46, 45, 47, 40), (46, 40, 41, 44), (45, 46, 44, 43), (44, 41, 42, 43), (47, 45, 43, 42), (51, 0, 7, 50), (51, 49, 1, 0), (50, 48, 49, 51), (49, 48, 2, 1), (7, 2, 48, 50), (58, 52, 59, 57), (58, 56, 53, 52), (57, 55, 56, 58), (56, 55, 54, 53), (59, 54, 55, 57), (66, 60, 67, 65), (66, 64, 61, 60), (65, 63, 64, 66), (64, 63, 62, 61), (67, 62, 63, 65), (71, 24, 31, 70), (71, 69, 25, 24), (70, 68, 69, 71), (69, 68, 26, 25), (31, 26, 68, 70), (78, 72, 79, 77), (78, 76, 73, 72), (77, 75, 76, 78), (76, 75, 74, 73), (79, 74, 75, 77), (86, 80, 87, 85), (86, 84, 81, 80), (85, 83, 84, 86), (84, 83, 82, 81), (87, 82, 83, 85)])
_uv = me_circle_003.uv_layers.new(name='UVMap')
_uv.uv.foreach_set('vector', [0.0, 0.0, 0.0, 0.0, 0.0, 0.0, 0.0, 0.0, 0.0, 0.0, 0.0, 0.0, 0.0, 0.0, 0.0, 0.0, 0.0, 0.0, 0.0, 0.0, 0.0, 0.0, 0.0, 0.0, 0.0, 0.0, 0.0, 0.0, 0.0, 0.0, 0.0, 0.0, 0.0, 0.0, 0.0, 0.0, 0.0, 0.0, 0.0, 0.0, 0.0, 0.0, 0.0, 0.0, 0.0, 0.0, 0.0, 0.0, 0.0, 0.0, 0.0, 0.0, 0.0, 0.0, 0.0, 0.0, 0.0, 0.0, 0.0, 0.0, 0.0, 0.0, 0.0, 0.0, 0.0, 0.0, 0.0, 0.0, 0.0, 0.0, 0.0, 0.0, 0.0, 0.0, 0.0, 0.0, 0.0, 0.0, 0.0, 0.0, 0.0, 0.0, 0.0, 0.0, 0.0, 0.0, 0.0, 0.0, 0.0, 0.0, 0.0, 0.0, 0.0, 0.0, 0.0, 0.0, 0.0, 0.0, 0.0, 0.0, 0.0, 0.0, 0.0, 0.0, 0.0, 0.0, 0.0, 0.0, 0.0, 0.0, 0.0, 0.0, 0.0, 0.0, 0.0, 0.0, 0.0, 0.0, 0.0, 0.0, 0.0, 0.0, 0.0, 0.0, 0.0, 0.0, 0.0, 0.0, 0.0, 0.0, 0.0, 0.0, 0.0, 0.0, 0.0, 0.0, 0.0, 0.0, 0.0, 0.0, 0.0, 0.0, 0.0, 0.0, 0.0, 0.0, 0.0, 0.0, 0.0, 0.0, 0.0, 0.0, 0.0, 0.0, 0.0, 0.0, 0.0, 0.0, 0.0, 0.0, 0.0, 0.0, 0.0, 0.0, 0.0, 0.0, 0.0, 0.0, 0.0, 0.0, 0.0, 0.0, 0.0, 0.0, 0.0, 0.0, 0.0, 0.0, 0.0, 0.0, 0.0, 0.0, 0.0, 0.0, 0.0, 0.0, 0.0, 0.0, 0.0, 0.0, 0.0, 0.0, 0.0, 0.0, 0.0, 0.0, 0.0, 0.0, 0.0, 0.0, 0.0, 0.0, 0.0, 0.0, 0.0, 0.0, 0.0, 0.0, 0.0, 0.0, 0.0, 0.0, 0.0, 0.0, 0.0, 0.0, 0.0, 0.0, 0.0, 0.0, 0.0, 0.0, 0.0, 0.0, 0.0, 0.0, 0.0, 0.0, 0.0, 0.0, 0.0, 0.0, 0.0, 0.0, 0.0, 0.0, 0.0, 0.0, 0.0, 0.0, 0.0, 0.0, 0.0, 0.0, 0.0, 0.0, 0.0, 0.0, 0.0, 0.0, 0.0, 0.0, 0.0, 0.0, 0.0, 0.0, 0.0, 0.0, 0.0, 0.0, 0.0, 0.0, 0.0, 0.0, 0.0, 0.0, 0.0, 0.0, 0.0, 0.0, 0.0, 0.0, 0.0, 0.0, 0.0, 0.0, 0.0, 0.0, 0.0, 0.0, 0.0, 0.0, 0.0, 0.0, 0.0, 0.0, 0.0, 0.0, 0.0, 0.0, 0.0, 0.0, 0.0, 0.0, 0.0, 0.0, 0.0, 0.0, 0.0, 0.0, 0.0, 0.0, 0.0, 0.0, 0.0, 0.0, 0.0, 0.0, 0.0, 0.0, 0.0, 0.0, 0.0, 0.0, 0.0, 0.0, 0.0, 0.0, 0.0, 0.0, 0.0, 0.0, 0.0, 0.0, 0.0, 0.0, 0.0, 0.0, 0.0, 0.0, 0.0, 0.0, 0.0, 0.0, 0.0, 0.0, 0.0, 0.0, 0.0, 0.0, 0.0, 0.0, 0.0, 0.0, 0.0, 0.0, 0.0, 0.0, 0.0, 0.0, 0.0, 0.0, 0.0, 0.0, 0.0, 0.0, 0.0, 0.0, 0.0, 0.0, 0.0, 0.0, 0.0, 0.0, 0.0, 0.0, 0.0, 0.0, 0.0, 0.0, 0.0, 0.0, 0.0, 0.0, 0.0, 0.0, 0.0, 0.0, 0.0, 0.0, 0.0, 0.0, 0.0, 0.0, 0.0, 0.0, 0.0, 0.0, 0.0, 0.0, 0.0, 0.0, 0.0, 0.0, 0.0, 0.0, 0.0, 0.0, 0.0, 0.0, 0.0, 0.0, 0.0, 0.0, 0.0, 0.0, 0.0, 0.0, 0.0, 0.0, 0.0, 0.0, 0.0, 0.0, 0.0, 0.0, 0.0, 0.0, 0.0, 0.0, 0.0, 0.0, 0.0, 0.0, 0.0, 0.0, 0.0, 0.0, 0.0, 0.0, 0.0, 0.0, 0.0, 0.0, 0.0, 0.0, 0.0, 0.0, 0.0, 0.0, 0.0, 0.0, 0.0, 0.0, 0.0, 0.0, 0.0, 0.0, 0.0, 0.0, 0.0, 0.0, 0.0, 0.0, 0.0, 0.0, 0.0, 0.0, 0.0, 0.0, 0.0, 0.0, 0.0, 0.0, 0.0, 0.0, 0.0, 0.0, 0.0, 0.0, 0.0, 0.0, 0.0, 0.0, 0.0, 0.0, 0.0, 0.0, 0.0, 0.0])
me_circle_003.materials.append(mat_material)
me_circle_003.update()

# ---- objects
ob_circle_001 = bpy.data.objects.new('Circle.001', me_circle_001)
ob_light = bpy.data.objects.new('Light', light_light)
ob_camera = bpy.data.objects.new('Camera', cam_camera)
ob_circle_003 = bpy.data.objects.new('Circle.003', me_circle_003)

# ---- transforms, parenting, visibility, modifiers, constraints
ob_circle_001.location = (0.0, 0.0, 0.0)
ob_circle_001.rotation_mode = 'QUATERNION'
ob_circle_001.rotation_quaternion = (0.9659, 0.0, 0.0, -0.2588)
ob_light.location = (4.076, 1.005, 5.904)
ob_light.rotation_euler = (0.6503, 0.05522, 1.866)
ob_light.lock_rotations_4d = False
ob_light.empty_display_type = 'ARROWS'
ob_light.color = (0.0, 0.0, 0.0, 0.0)
ob_light.lineart.crease_threshold = 0.0
ob_camera.location = (7.359, -6.926, 4.958)
ob_camera.rotation_euler = (1.109, 0.0, 0.8149)
ob_camera.lock_rotations_4d = False
ob_camera.empty_display_type = 'ARROWS'
ob_camera.color = (0.0, 0.0, 0.0, 0.0)
ob_camera.display_type = 'WIRE'
ob_camera.lineart.crease_threshold = 0.0
ob_circle_003.location = (0.0, 0.0, 0.0)
ob_circle_003.rotation_euler = (0.0, -0.0, 4.189)

# ---- collection membership
scene.collection.objects.link(ob_circle_001)
col_collection.objects.link(ob_light)
col_collection.objects.link(ob_camera)
col_collection.objects.link(ob_circle_003)

# ---- scene / render settings (as saved in the file)
scene.camera = ob_camera
scene.frame_start = 1; scene.frame_end = 250; scene.frame_set(11)
scene.render.engine = 'BLENDER_EEVEE_NEXT'
bpy.context.view_layer.update()
